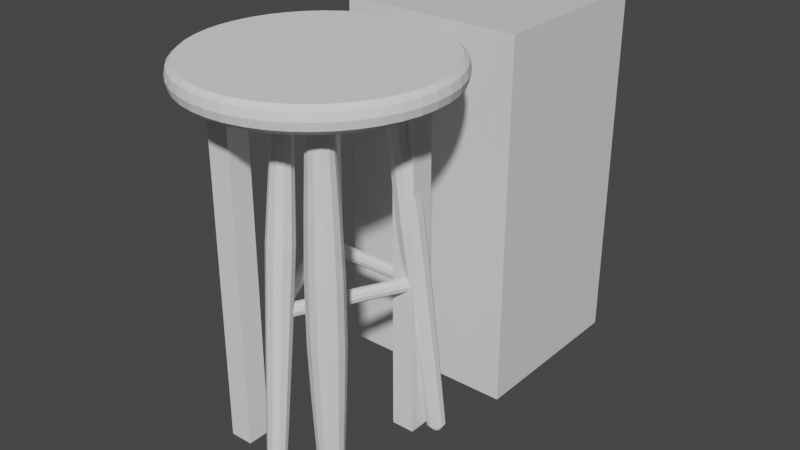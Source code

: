# Source: barstool3.blend  (saved by Blender 3.1.7; exported with 4.5.12 LTS)
import bpy
from mathutils import Matrix  # noqa: F401  (used for matrix-valued properties, if any)

bpy.ops.wm.read_factory_settings(use_empty=True)
scene = bpy.context.scene
scene.name = 'Scene'

# ---- collections
col_collection = bpy.data.collections.new('Collection'); scene.collection.children.link(col_collection)

# ---- materials (node trees are filled in below, after node groups)
mat_material = bpy.data.materials.new('Material')
mat_material.alpha_threshold = 0.0
mat_material.use_transparent_shadow = False
mat_material.line_color = (0.0, 0.0, 0.0, 1.0)

# ---- material node trees
mat_material.use_nodes = True; mat_material.node_tree.nodes.clear()
_N = mat_material.node_tree.nodes; _L = mat_material.node_tree.links
n0 = _N.new('ShaderNodeOutputMaterial'); n0.name = 'Material Output'; n0.location = (300, 300)
n1 = _N.new('ShaderNodeBsdfPrincipled'); n1.name = 'Principled BSDF'; n1.location = (10, 300)
n1.distribution = 'GGX'
n1.subsurface_method = 'RANDOM_WALK_SKIN'
n1.inputs[2].default_value = 0.4
n1.inputs[3].default_value = 1.45
n1.inputs[27].default_value = (0.0, 0.0, 0.0, 1.0)
n1.inputs[28].default_value = 1.0
_L.new(n1.outputs[0], n0.inputs[0])
n0.is_active_output = True

# ---- world
world_world = bpy.data.worlds.new('World'); scene.world = world_world
world_world.use_nodes = True; world_world.node_tree.nodes.clear()
_N = world_world.node_tree.nodes; _L = world_world.node_tree.links
n0 = _N.new('ShaderNodeOutputWorld'); n0.name = 'World Output'; n0.location = (300, 300)
n1 = _N.new('ShaderNodeBackground'); n1.name = 'Background'; n1.location = (10, 300)
n1.inputs[0].default_value = (0.05088, 0.05088, 0.05088, 1.0)
_L.new(n1.outputs[0], n0.inputs[0])
n0.is_active_output = True
world_world.color = (0.05088, 0.05088, 0.05088)
world_world.use_sun_shadow = False
world_world.sun_shadow_jitter_overblur = 0.0

# ---- meshes
me_cube = bpy.data.meshes.new('Cube')
me_cube.from_pydata([(1.0, 1.0, 1.0), (1.0, 1.0, -1.0), (1.0, -1.0, 1.0), (1.0, -1.0, -1.0), (-1.0, 1.0, 1.0), (-1.0, 1.0, -1.0), (-1.0, -1.0, 1.0), (-1.0, -1.0, -1.0)], [], [(0, 4, 6, 2), (3, 2, 6, 7), (7, 6, 4, 5), (5, 1, 3, 7), (1, 0, 2, 3), (5, 4, 0, 1)])
_uv = me_cube.uv_layers.new(name='UVMap')
_uv.uv.foreach_set('vector', [0.625, 0.5, 0.875, 0.5, 0.875, 0.75, 0.625, 0.75, 0.375, 0.75, 0.625, 0.75, 0.625, 1.0, 0.375, 1.0, 0.375, 0.0, 0.625, 0.0, 0.625, 0.25, 0.375, 0.25, 0.125, 0.5, 0.375, 0.5, 0.375, 0.75, 0.125, 0.75, 0.375, 0.5, 0.625, 0.5, 0.625, 0.75, 0.375, 0.75, 0.375, 0.25, 0.625, 0.25, 0.625, 0.5, 0.375, 0.5])
me_cube.materials.append(mat_material)
me_cube.use_remesh_preserve_volume = False
me_cube.use_remesh_preserve_attributes = False
me_cube.use_mirror_vertex_groups = False
me_cube.update()
me_cylinder = bpy.data.meshes.new('Cylinder')
me_cylinder.from_pydata([(0.0, 0.4, -0.04529), (0.0, 0.4, 0.025), (0.1736, 0.3604, -0.04529), (0.1736, 0.3604, 0.025), (0.3127, 0.2494, -0.04529), (0.3127, 0.2494, 0.025), (0.39, 0.08901, -0.04529), (0.39, 0.08901, 0.025), (0.39, -0.08901, -0.04529), (0.39, -0.08901, 0.025), (0.3127, -0.2494, -0.04529), (0.3127, -0.2494, 0.025), (0.1736, -0.3604, -0.04529), (0.1736, -0.3604, 0.025), (-3.497e-08, -0.4, -0.04529), (-3.497e-08, -0.4, 0.025), (-0.1736, -0.3604, -0.04529), (-0.1736, -0.3604, 0.025), (-0.3127, -0.2494, -0.04529), (-0.3127, -0.2494, 0.025), (-0.39, -0.08901, -0.04529), (-0.39, -0.08901, 0.025), (-0.39, 0.08901, -0.04529), (-0.39, 0.08901, 0.025), (-0.3127, 0.2494, -0.04529), (-0.3127, 0.2494, 0.025), (-0.1736, 0.3604, -0.04529), (-0.1736, 0.3604, 0.025), (1.041e-10, 0.413, -0.01015), (0.1792, 0.3721, -0.01015), (0.3229, 0.2575, -0.01015), (0.4027, 0.09191, -0.01015), (0.4027, -0.09191, -0.01015), (0.3229, -0.2575, -0.01015), (0.1792, -0.3721, -0.01015), (-3.601e-08, -0.413, -0.01015), (-0.1792, -0.3721, -0.01015), (-0.3229, -0.2575, -0.01015), (-0.4027, -0.09191, -0.01015), (-0.4027, 0.09191, -0.01015), (-0.3229, 0.2575, -0.01015), (-0.1792, 0.3721, -0.01015)], [], [(28, 1, 3, 29), (29, 3, 5, 30), (30, 5, 7, 31), (31, 7, 9, 32), (32, 9, 11, 33), (33, 11, 13, 34), (34, 13, 15, 35), (35, 15, 17, 36), (36, 17, 19, 37), (37, 19, 21, 38), (38, 21, 23, 39), (39, 23, 25, 40), (3, 1, 27, 25, 23, 21, 19, 17, 15, 13, 11, 9, 7, 5), (40, 25, 27, 41), (41, 27, 1, 28), (0, 2, 4, 6, 8, 10, 12, 14, 16, 18, 20, 22, 24, 26), (26, 41, 28, 0), (24, 40, 41, 26), (22, 39, 40, 24), (20, 38, 39, 22), (18, 37, 38, 20), (16, 36, 37, 18), (14, 35, 36, 16), (12, 34, 35, 14), (10, 33, 34, 12), (8, 32, 33, 10), (6, 31, 32, 8), (4, 30, 31, 6), (2, 29, 30, 4), (0, 28, 29, 2)])
_uv = me_cylinder.uv_layers.new(name='UVMap')
_uv.uv.foreach_set('vector', [1.0, 0.75, 1.0, 1.0, 0.9286, 1.0, 0.9286, 0.75, 0.9286, 0.75, 0.9286, 1.0, 0.8571, 1.0, 0.8571, 0.75, 0.8571, 0.75, 0.8571, 1.0, 0.7857, 1.0, 0.7857, 0.75, 0.7857, 0.75, 0.7857, 1.0, 0.7143, 1.0, 0.7143, 0.75, 0.7143, 0.75, 0.7143, 1.0, 0.6429, 1.0, 0.6429, 0.75, 0.6429, 0.75, 0.6429, 1.0, 0.5714, 1.0, 0.5714, 0.75, 0.5714, 0.75, 0.5714, 1.0, 0.5, 1.0, 0.5, 0.75, 0.5, 0.75, 0.5, 1.0, 0.4286, 1.0, 0.4286, 0.75, 0.4286, 0.75, 0.4286, 1.0, 0.3571, 1.0, 0.3571, 0.75, 0.3571, 0.75, 0.3571, 1.0, 0.2857, 1.0, 0.2857, 0.75, 0.2857, 0.75, 0.2857, 1.0, 0.2143, 1.0, 0.2143, 0.75, 0.2143, 0.75, 0.2143, 1.0, 0.1429, 1.0, 0.1429, 0.75, 0.3541, 0.4662, 0.25, 0.49, 0.1459, 0.4662, 0.06236, 0.3996, 0.01602, 0.3034, 0.01602, 0.1966, 0.06236, 0.1004, 0.1459, 0.03377, 0.25, 0.01, 0.3541, 0.03377, 0.4376, 0.1004, 0.484, 0.1966, 0.484, 0.3034, 0.4376, 0.3996, 0.1429, 0.75, 0.1429, 1.0, 0.07143, 1.0, 0.07143, 0.75, 0.07143, 0.75, 0.07143, 1.0, -1.341e-07, 1.0, -1.341e-07, 0.75, 0.75, 0.49, 0.8541, 0.4662, 0.9376, 0.3996, 0.984, 0.3034, 0.984, 0.1966, 0.9376, 0.1004, 0.8541, 0.03377, 0.75, 0.01, 0.6459, 0.03377, 0.5624, 0.1004, 0.516, 0.1966, 0.516, 0.3034, 0.5624, 0.3996, 0.6459, 0.4662, 0.07143, 0.5, 0.07143, 0.75, -1.341e-07, 0.75, -1.341e-07, 0.5, 0.1429, 0.5, 0.1429, 0.75, 0.07143, 0.75, 0.07143, 0.5, 0.2143, 0.5, 0.2143, 0.75, 0.1429, 0.75, 0.1429, 0.5, 0.2857, 0.5, 0.2857, 0.75, 0.2143, 0.75, 0.2143, 0.5, 0.3571, 0.5, 0.3571, 0.75, 0.2857, 0.75, 0.2857, 0.5, 0.4286, 0.5, 0.4286, 0.75, 0.3571, 0.75, 0.3571, 0.5, 0.5, 0.5, 0.5, 0.75, 0.4286, 0.75, 0.4286, 0.5, 0.5714, 0.5, 0.5714, 0.75, 0.5, 0.75, 0.5, 0.5, 0.6429, 0.5, 0.6429, 0.75, 0.5714, 0.75, 0.5714, 0.5, 0.7143, 0.5, 0.7143, 0.75, 0.6429, 0.75, 0.6429, 0.5, 0.7857, 0.5, 0.7857, 0.75, 0.7143, 0.75, 0.7143, 0.5, 0.8571, 0.5, 0.8571, 0.75, 0.7857, 0.75, 0.7857, 0.5, 0.9286, 0.5, 0.9286, 0.75, 0.8571, 0.75, 0.8571, 0.5, 1.0, 0.5, 1.0, 0.75, 0.9286, 0.75, 0.9286, 0.5])
me_cylinder.use_remesh_fix_poles = True
me_cylinder.use_remesh_preserve_attributes = False
me_cylinder.update()
me_cylinder_003 = bpy.data.meshes.new('Cylinder.003')
me_cylinder_003.from_pydata([(1.356e-09, 0.03077, -0.75), (0.0, 0.04, 0.75), (0.01809, 0.0249, -0.75), (0.02351, 0.03236, 0.75), (0.02927, 0.009509, -0.75), (0.03804, 0.01236, 0.75), (0.02927, -0.009509, -0.75), (0.03804, -0.01236, 0.75), (0.01809, -0.0249, -0.75), (0.02351, -0.03236, 0.75), (-2.771e-09, -0.03077, -0.75), (-3.497e-09, -0.04, 0.75), (-0.01809, -0.0249, -0.75), (-0.02351, -0.03236, 0.75), (-0.02927, -0.009509, -0.75), (-0.03804, -0.01236, 0.75), (-0.02927, 0.009509, -0.75), (-0.03804, 0.01236, 0.75), (-0.01809, 0.0249, -0.75), (-0.02351, 0.03236, 0.75), (-5.588e-11, 0.044, -0.5692), (-1.676e-10, 0.052, -0.1897), (1.863e-12, 0.0572, 0.1897), (-5.588e-11, 0.044, 0.5692), (0.02586, 0.0356, 0.5692), (0.03362, 0.04628, 0.1897), (0.03056, 0.04207, -0.1897), (0.02586, 0.0356, -0.5692), (0.04185, 0.0136, 0.5692), (0.0544, 0.01768, 0.1897), (0.04945, 0.01607, -0.1897), (0.04185, 0.0136, -0.5692), (0.04185, -0.0136, 0.5692), (0.0544, -0.01768, 0.1897), (0.04945, -0.01607, -0.1897), (0.04185, -0.0136, -0.5692), (0.02586, -0.0356, 0.5692), (0.03362, -0.04628, 0.1897), (0.03056, -0.04207, -0.1897), (0.02586, -0.0356, -0.5692), (-3.902e-09, -0.044, 0.5692), (-4.999e-09, -0.0572, 0.1897), (-4.714e-09, -0.052, -0.1897), (-3.902e-09, -0.044, -0.5692), (-0.02586, -0.0356, 0.5692), (-0.03362, -0.04628, 0.1897), (-0.03056, -0.04207, -0.1897), (-0.02586, -0.0356, -0.5692), (-0.04185, -0.0136, 0.5692), (-0.0544, -0.01768, 0.1897), (-0.04945, -0.01607, -0.1897), (-0.04185, -0.0136, -0.5692), (-0.04185, 0.0136, 0.5692), (-0.0544, 0.01768, 0.1897), (-0.04945, 0.01607, -0.1897), (-0.04185, 0.0136, -0.5692), (-0.02586, 0.0356, 0.5692), (-0.03362, 0.04628, 0.1897), (-0.03056, 0.04207, -0.1897), (-0.02586, 0.0356, -0.5692), (0.0, 0.04, -0.75), (0.02351, 0.03236, -0.75), (0.03804, 0.01236, -0.75), (0.03804, -0.01236, -0.75), (0.02351, -0.03236, -0.75), (-3.497e-09, -0.04, -0.75), (-0.02351, -0.03236, -0.75), (-0.03804, -0.01236, -0.75), (-0.03804, 0.01236, -0.75), (-0.02351, 0.03236, -0.75), (2.463e-08, 0.0202, -0.7753), (0.01187, 0.01634, -0.7753), (0.01921, 0.006241, -0.7753), (0.01921, -0.006241, -0.7753), (0.01187, -0.01634, -0.7753), (1.887e-08, -0.0202, -0.7753), (-0.01187, -0.01634, -0.7753), (-0.01921, -0.006241, -0.7753), (-0.01921, 0.006241, -0.7753), (-0.01187, 0.01634, -0.7753), (2.258e-08, 0.02423, -0.77), (0.01424, 0.0196, -0.77), (0.02304, 0.007487, -0.77), (0.02304, -0.007487, -0.77), (0.01424, -0.0196, -0.77), (1.933e-08, -0.02423, -0.77), (-0.01424, -0.0196, -0.77), (-0.02304, -0.007487, -0.77), (-0.02304, 0.007487, -0.77), (-0.01424, 0.0196, -0.77), (4.042e-08, 0.01371, -0.78), (0.008061, 0.01109, -0.78), (0.01304, 0.004238, -0.78), (0.01304, -0.004238, -0.78), (0.008061, -0.01109, -0.78), (3.651e-08, -0.01371, -0.78), (-0.008061, -0.01109, -0.78), (-0.01304, -0.004238, -0.78), (-0.01304, 0.004238, -0.78), (-0.008061, 0.01109, -0.78), (-0.6584, -0.3149, -0.6869), (-0.4075, -0.1846, 0.7863), (-0.6527, -0.2969, -0.6895), (-0.4002, -0.1612, 0.7829), (-0.6377, -0.2859, -0.6931), (-0.3806, -0.1469, 0.7782), (-0.6189, -0.286, -0.6964), (-0.3562, -0.1471, 0.7739), (-0.6037, -0.2973, -0.6981), (-0.3364, -0.1617, 0.7717), (-0.5978, -0.3154, -0.6975), (-0.3287, -0.1852, 0.7724), (-0.6034, -0.3333, -0.6949), (-0.3361, -0.2085, 0.7758), (-0.6185, -0.3443, -0.6913), (-0.3556, -0.2229, 0.7805), (-0.6372, -0.3442, -0.688), (-0.38, -0.2227, 0.7848), (-0.6525, -0.3329, -0.6863), (-0.3998, -0.2081, 0.787), (-0.6401, -0.2991, -0.5072), (-0.5822, -0.2661, -0.1335), (-0.5215, -0.2331, 0.2396), (-0.4428, -0.2002, 0.6096), (-0.4347, -0.1745, 0.6059), (-0.511, -0.1997, 0.2348), (-0.5726, -0.2357, -0.1379), (-0.632, -0.2734, -0.5109), (-0.4132, -0.1588, 0.6007), (-0.483, -0.1792, 0.228), (-0.5472, -0.2171, -0.1441), (-0.6105, -0.2576, -0.5161), (-0.3864, -0.159, 0.596), (-0.4482, -0.1795, 0.2219), (-0.5155, -0.2173, -0.1496), (-0.5837, -0.2578, -0.5208), (-0.3646, -0.1751, 0.5935), (-0.4199, -0.2004, 0.2188), (-0.4898, -0.2363, -0.1525), (-0.5619, -0.2739, -0.5232), (-0.3561, -0.2009, 0.5943), (-0.4089, -0.234, 0.2198), (-0.4798, -0.2669, -0.1516), (-0.5534, -0.2998, -0.5224), (-0.3642, -0.2266, 0.598), (-0.4194, -0.2674, 0.2246), (-0.4893, -0.2972, -0.1472), (-0.5615, -0.3255, -0.5187), (-0.3857, -0.2424, 0.6032), (-0.4474, -0.2879, 0.2314), (-0.5148, -0.3159, -0.141), (-0.583, -0.3412, -0.5135), (-0.4125, -0.2422, 0.6079), (-0.4822, -0.2876, 0.2375), (-0.5464, -0.3156, -0.1355), (-0.6098, -0.341, -0.5088), (-0.4343, -0.2261, 0.6104), (-0.5105, -0.2667, 0.2406), (-0.5722, -0.2966, -0.1326), (-0.6316, -0.3249, -0.5064), (-0.6675, -0.3148, -0.6853), (-0.6601, -0.2915, -0.6886), (-0.6405, -0.2771, -0.6934), (-0.6162, -0.2773, -0.6976), (-0.5964, -0.2919, -0.6998), (-0.5887, -0.3154, -0.6991), (-0.596, -0.3388, -0.6958), (-0.6156, -0.3531, -0.691), (-0.64, -0.3529, -0.6868), (-0.6598, -0.3383, -0.6845), (-0.6524, -0.3172, -0.7135), (-0.6487, -0.3054, -0.7152), (-0.6388, -0.2981, -0.7176), (-0.6265, -0.2982, -0.7198), (-0.6165, -0.3056, -0.7209), (-0.6126, -0.3175, -0.7205), (-0.6163, -0.3293, -0.7188), (-0.6262, -0.3365, -0.7165), (-0.6385, -0.3364, -0.7143), (-0.6485, -0.329, -0.7132), (-0.6554, -0.3167, -0.7076), (-0.651, -0.3025, -0.7097), (-0.6391, -0.2938, -0.7125), (-0.6244, -0.294, -0.7151), (-0.6124, -0.3028, -0.7164), (-0.6077, -0.317, -0.716), (-0.6121, -0.3312, -0.714), (-0.624, -0.3399, -0.7111), (-0.6388, -0.3398, -0.7085), (-0.6507, -0.3309, -0.7072), (-0.6468, -0.3176, -0.7192), (-0.6443, -0.3096, -0.7204), (-0.6376, -0.3047, -0.722), (-0.6292, -0.3048, -0.7235), (-0.6224, -0.3098, -0.7242), (-0.6198, -0.3178, -0.724), (-0.6223, -0.3258, -0.7228), (-0.629, -0.3307, -0.7212), (-0.6374, -0.3307, -0.7198), (-0.6442, -0.3257, -0.719), (-0.6584, 0.3149, -0.6869), (-0.4075, 0.1846, 0.7863), (-0.6525, 0.3329, -0.6863), (-0.3998, 0.2081, 0.787), (-0.6372, 0.3442, -0.688), (-0.38, 0.2227, 0.7848), (-0.6185, 0.3443, -0.6913), (-0.3556, 0.2229, 0.7805), (-0.6034, 0.3333, -0.6949), (-0.3361, 0.2085, 0.7758), (-0.5978, 0.3154, -0.6975), (-0.3287, 0.1852, 0.7724), (-0.6037, 0.2973, -0.6981), (-0.3364, 0.1617, 0.7717), (-0.6189, 0.286, -0.6964), (-0.3562, 0.1471, 0.7739), (-0.6377, 0.2859, -0.6931), (-0.3806, 0.1469, 0.7782), (-0.6527, 0.2969, -0.6895), (-0.4002, 0.1612, 0.7829), (-0.6401, 0.2991, -0.5072), (-0.5822, 0.2661, -0.1335), (-0.5215, 0.2331, 0.2396), (-0.4428, 0.2002, 0.6096), (-0.4343, 0.2261, 0.6104), (-0.5105, 0.2667, 0.2406), (-0.5722, 0.2966, -0.1326), (-0.6316, 0.3249, -0.5064), (-0.4125, 0.2422, 0.6079), (-0.4822, 0.2876, 0.2375), (-0.5464, 0.3156, -0.1355), (-0.6098, 0.341, -0.5088), (-0.3857, 0.2424, 0.6032), (-0.4474, 0.2879, 0.2314), (-0.5148, 0.3159, -0.141), (-0.583, 0.3412, -0.5135), (-0.3642, 0.2266, 0.598), (-0.4194, 0.2674, 0.2246), (-0.4893, 0.2972, -0.1472), (-0.5615, 0.3255, -0.5187), (-0.3561, 0.2009, 0.5943), (-0.4089, 0.234, 0.2198), (-0.4798, 0.2669, -0.1516), (-0.5534, 0.2998, -0.5224), (-0.3646, 0.1751, 0.5935), (-0.4199, 0.2004, 0.2188), (-0.4898, 0.2363, -0.1525), (-0.5619, 0.2739, -0.5232), (-0.3864, 0.159, 0.596), (-0.4482, 0.1795, 0.2219), (-0.5155, 0.2173, -0.1496), (-0.5837, 0.2578, -0.5208), (-0.4132, 0.1588, 0.6007), (-0.483, 0.1792, 0.228), (-0.5472, 0.2171, -0.1441), (-0.6105, 0.2576, -0.5161), (-0.4347, 0.1745, 0.6059), (-0.511, 0.1997, 0.2348), (-0.5726, 0.2357, -0.1379), (-0.632, 0.2734, -0.5109), (-0.6675, 0.3148, -0.6853), (-0.6598, 0.3383, -0.6845), (-0.64, 0.3529, -0.6868), (-0.6156, 0.3531, -0.691), (-0.596, 0.3388, -0.6958), (-0.5887, 0.3154, -0.6991), (-0.5964, 0.2919, -0.6998), (-0.6162, 0.2773, -0.6976), (-0.6405, 0.2771, -0.6934), (-0.6601, 0.2915, -0.6886), (-0.6524, 0.3172, -0.7135), (-0.6485, 0.329, -0.7132), (-0.6385, 0.3364, -0.7143), (-0.6262, 0.3365, -0.7165), (-0.6163, 0.3293, -0.7188), (-0.6126, 0.3175, -0.7205), (-0.6165, 0.3056, -0.7209), (-0.6265, 0.2982, -0.7198), (-0.6388, 0.2981, -0.7176), (-0.6487, 0.3054, -0.7152), (-0.6554, 0.3167, -0.7076), (-0.6507, 0.3309, -0.7072), (-0.6388, 0.3398, -0.7085), (-0.624, 0.3399, -0.7111), (-0.6121, 0.3312, -0.714), (-0.6077, 0.317, -0.716), (-0.6124, 0.3028, -0.7164), (-0.6244, 0.294, -0.7151), (-0.6391, 0.2938, -0.7125), (-0.651, 0.3025, -0.7097), (-0.6468, 0.3176, -0.7192), (-0.6442, 0.3257, -0.719), (-0.6374, 0.3307, -0.7198), (-0.629, 0.3307, -0.7212), (-0.6223, 0.3258, -0.7228), (-0.6198, 0.3178, -0.724), (-0.6224, 0.3098, -0.7242), (-0.6292, 0.3048, -0.7235), (-0.6376, 0.3047, -0.722), (-0.6443, 0.3096, -0.7204), (-0.5389, -0.225, -0.03315), (-0.5389, 0.225, -0.03315), (-0.5359, -0.225, -0.05112), (-0.5359, 0.225, -0.05112), (-0.5249, -0.225, -0.06302), (-0.5249, 0.225, -0.06302), (-0.5101, -0.225, -0.06432), (-0.5101, 0.225, -0.06432), (-0.4972, -0.225, -0.0545), (-0.4972, 0.225, -0.0545), (-0.4911, -0.225, -0.03734), (-0.4911, 0.225, -0.03734), (-0.4942, -0.225, -0.01937), (-0.4942, 0.225, -0.01937), (-0.5052, -0.225, -0.007469), (-0.5052, 0.225, -0.007469), (-0.5199, -0.225, -0.006177), (-0.5199, 0.225, -0.006177), (-0.5328, -0.225, -0.01599), (-0.5328, 0.225, -0.01599), (-0.04371, -0.001104, -0.07648), (-0.4914, 0.2181, -0.03731), (-0.04324, 0.003016, -0.09422), (-0.4909, 0.2222, -0.05506), (-0.03895, 0.0138, -0.1055), (-0.4866, 0.233, -0.06637), (-0.03248, 0.02713, -0.1061), (-0.4802, 0.2463, -0.06694), (-0.02629, 0.03792, -0.09571), (-0.474, 0.2571, -0.05654), (-0.02275, 0.04204, -0.07832), (-0.4704, 0.2612, -0.03915), (-0.02321, 0.03792, -0.06057), (-0.4709, 0.2571, -0.02141), (-0.0275, 0.02713, -0.04926), (-0.4752, 0.2463, -0.01009), (-0.03398, 0.0138, -0.04869), (-0.4817, 0.233, -0.009525), (-0.04017, 0.003016, -0.05909), (-0.4879, 0.2222, -0.01992), (-0.4914, -0.2165, -0.03731), (-0.04371, 0.002697, -0.07648), (-0.4909, -0.2206, -0.05506), (-0.04324, -0.001422, -0.09422), (-0.4866, -0.2314, -0.06637), (-0.03895, -0.01221, -0.1055), (-0.4802, -0.2447, -0.06694), (-0.03248, -0.02554, -0.1061), (-0.474, -0.2555, -0.05654), (-0.02629, -0.03632, -0.09571), (-0.4704, -0.2596, -0.03915), (-0.02275, -0.04044, -0.07832), (-0.4709, -0.2555, -0.02141), (-0.02321, -0.03632, -0.06057), (-0.4752, -0.2447, -0.01009), (-0.0275, -0.02554, -0.04926), (-0.4817, -0.2314, -0.009525), (-0.03398, -0.01221, -0.04869), (-0.4879, -0.2206, -0.01992), (-0.04017, -0.001422, -0.05909)], [], [(23, 1, 3, 24), (24, 3, 5, 28), (28, 5, 7, 32), (32, 7, 9, 36), (36, 9, 11, 40), (40, 11, 13, 44), (44, 13, 15, 48), (48, 15, 17, 52), (3, 1, 19, 17, 15, 13, 11, 9, 7, 5), (52, 17, 19, 56), (56, 19, 1, 23), (14, 16, 88, 87), (69, 59, 20, 60), (59, 58, 21, 20), (58, 57, 22, 21), (57, 56, 23, 22), (68, 55, 59, 69), (55, 54, 58, 59), (54, 53, 57, 58), (53, 52, 56, 57), (67, 51, 55, 68), (51, 50, 54, 55), (50, 49, 53, 54), (49, 48, 52, 53), (66, 47, 51, 67), (47, 46, 50, 51), (46, 45, 49, 50), (45, 44, 48, 49), (65, 43, 47, 66), (43, 42, 46, 47), (42, 41, 45, 46), (41, 40, 44, 45), (64, 39, 43, 65), (39, 38, 42, 43), (38, 37, 41, 42), (37, 36, 40, 41), (63, 35, 39, 64), (35, 34, 38, 39), (34, 33, 37, 38), (33, 32, 36, 37), (62, 31, 35, 63), (31, 30, 34, 35), (30, 29, 33, 34), (29, 28, 32, 33), (61, 27, 31, 62), (27, 26, 30, 31), (26, 25, 29, 30), (25, 24, 28, 29), (60, 20, 27, 61), (20, 21, 26, 27), (21, 22, 25, 26), (22, 23, 24, 25), (2, 0, 60, 61), (4, 2, 61, 62), (6, 4, 62, 63), (8, 6, 63, 64), (10, 8, 64, 65), (12, 10, 65, 66), (14, 12, 66, 67), (16, 14, 67, 68), (18, 16, 68, 69), (0, 18, 69, 60), (75, 76, 96, 95), (8, 10, 85, 84), (2, 4, 82, 81), (16, 18, 89, 88), (10, 12, 86, 85), (4, 6, 83, 82), (18, 0, 80, 89), (12, 14, 87, 86), (6, 8, 84, 83), (0, 2, 81, 80), (71, 70, 80, 81), (72, 71, 81, 82), (73, 72, 82, 83), (74, 73, 83, 84), (75, 74, 84, 85), (76, 75, 85, 86), (77, 76, 86, 87), (78, 77, 87, 88), (79, 78, 88, 89), (70, 79, 89, 80), (90, 91, 92, 93, 94, 95, 96, 97, 98, 99), (72, 73, 93, 92), (79, 70, 90, 99), (76, 77, 97, 96), (73, 74, 94, 93), (70, 71, 91, 90), (77, 78, 98, 97), (74, 75, 95, 94), (71, 72, 92, 91), (78, 79, 99, 98), (123, 101, 103, 124), (124, 103, 105, 128), (128, 105, 107, 132), (132, 107, 109, 136), (136, 109, 111, 140), (140, 111, 113, 144), (144, 113, 115, 148), (148, 115, 117, 152), (103, 101, 119, 117, 115, 113, 111, 109, 107, 105), (152, 117, 119, 156), (156, 119, 101, 123), (114, 116, 188, 187), (169, 159, 120, 160), (159, 158, 121, 120), (158, 157, 122, 121), (157, 156, 123, 122), (168, 155, 159, 169), (155, 154, 158, 159), (154, 153, 157, 158), (153, 152, 156, 157), (167, 151, 155, 168), (151, 150, 154, 155), (150, 149, 153, 154), (149, 148, 152, 153), (166, 147, 151, 167), (147, 146, 150, 151), (146, 145, 149, 150), (145, 144, 148, 149), (165, 143, 147, 166), (143, 142, 146, 147), (142, 141, 145, 146), (141, 140, 144, 145), (164, 139, 143, 165), (139, 138, 142, 143), (138, 137, 141, 142), (137, 136, 140, 141), (163, 135, 139, 164), (135, 134, 138, 139), (134, 133, 137, 138), (133, 132, 136, 137), (162, 131, 135, 163), (131, 130, 134, 135), (130, 129, 133, 134), (129, 128, 132, 133), (161, 127, 131, 162), (127, 126, 130, 131), (126, 125, 129, 130), (125, 124, 128, 129), (160, 120, 127, 161), (120, 121, 126, 127), (121, 122, 125, 126), (122, 123, 124, 125), (102, 100, 160, 161), (104, 102, 161, 162), (106, 104, 162, 163), (108, 106, 163, 164), (110, 108, 164, 165), (112, 110, 165, 166), (114, 112, 166, 167), (116, 114, 167, 168), (118, 116, 168, 169), (100, 118, 169, 160), (175, 176, 196, 195), (108, 110, 185, 184), (102, 104, 182, 181), (116, 118, 189, 188), (110, 112, 186, 185), (104, 106, 183, 182), (118, 100, 180, 189), (112, 114, 187, 186), (106, 108, 184, 183), (100, 102, 181, 180), (171, 170, 180, 181), (172, 171, 181, 182), (173, 172, 182, 183), (174, 173, 183, 184), (175, 174, 184, 185), (176, 175, 185, 186), (177, 176, 186, 187), (178, 177, 187, 188), (179, 178, 188, 189), (170, 179, 189, 180), (190, 191, 192, 193, 194, 195, 196, 197, 198, 199), (172, 173, 193, 192), (179, 170, 190, 199), (176, 177, 197, 196), (173, 174, 194, 193), (170, 171, 191, 190), (177, 178, 198, 197), (174, 175, 195, 194), (171, 172, 192, 191), (178, 179, 199, 198), (223, 201, 203, 224), (224, 203, 205, 228), (228, 205, 207, 232), (232, 207, 209, 236), (236, 209, 211, 240), (240, 211, 213, 244), (244, 213, 215, 248), (248, 215, 217, 252), (203, 201, 219, 217, 215, 213, 211, 209, 207, 205), (252, 217, 219, 256), (256, 219, 201, 223), (214, 216, 288, 287), (269, 259, 220, 260), (259, 258, 221, 220), (258, 257, 222, 221), (257, 256, 223, 222), (268, 255, 259, 269), (255, 254, 258, 259), (254, 253, 257, 258), (253, 252, 256, 257), (267, 251, 255, 268), (251, 250, 254, 255), (250, 249, 253, 254), (249, 248, 252, 253), (266, 247, 251, 267), (247, 246, 250, 251), (246, 245, 249, 250), (245, 244, 248, 249), (265, 243, 247, 266), (243, 242, 246, 247), (242, 241, 245, 246), (241, 240, 244, 245), (264, 239, 243, 265), (239, 238, 242, 243), (238, 237, 241, 242), (237, 236, 240, 241), (263, 235, 239, 264), (235, 234, 238, 239), (234, 233, 237, 238), (233, 232, 236, 237), (262, 231, 235, 263), (231, 230, 234, 235), (230, 229, 233, 234), (229, 228, 232, 233), (261, 227, 231, 262), (227, 226, 230, 231), (226, 225, 229, 230), (225, 224, 228, 229), (260, 220, 227, 261), (220, 221, 226, 227), (221, 222, 225, 226), (222, 223, 224, 225), (202, 200, 260, 261), (204, 202, 261, 262), (206, 204, 262, 263), (208, 206, 263, 264), (210, 208, 264, 265), (212, 210, 265, 266), (214, 212, 266, 267), (216, 214, 267, 268), (218, 216, 268, 269), (200, 218, 269, 260), (275, 276, 296, 295), (208, 210, 285, 284), (202, 204, 282, 281), (216, 218, 289, 288), (210, 212, 286, 285), (204, 206, 283, 282), (218, 200, 280, 289), (212, 214, 287, 286), (206, 208, 284, 283), (200, 202, 281, 280), (271, 270, 280, 281), (272, 271, 281, 282), (273, 272, 282, 283), (274, 273, 283, 284), (275, 274, 284, 285), (276, 275, 285, 286), (277, 276, 286, 287), (278, 277, 287, 288), (279, 278, 288, 289), (270, 279, 289, 280), (290, 291, 292, 293, 294, 295, 296, 297, 298, 299), (272, 273, 293, 292), (279, 270, 290, 299), (276, 277, 297, 296), (273, 274, 294, 293), (270, 271, 291, 290), (277, 278, 298, 297), (274, 275, 295, 294), (271, 272, 292, 291), (278, 279, 299, 298), (300, 301, 303, 302), (302, 303, 305, 304), (304, 305, 307, 306), (306, 307, 309, 308), (308, 309, 311, 310), (310, 311, 313, 312), (312, 313, 315, 314), (314, 315, 317, 316), (303, 301, 319, 317, 315, 313, 311, 309, 307, 305), (316, 317, 319, 318), (318, 319, 301, 300), (300, 302, 304, 306, 308, 310, 312, 314, 316, 318), (320, 321, 323, 322), (322, 323, 325, 324), (324, 325, 327, 326), (326, 327, 329, 328), (328, 329, 331, 330), (330, 331, 333, 332), (332, 333, 335, 334), (334, 335, 337, 336), (323, 321, 339, 337, 335, 333, 331, 329, 327, 325), (336, 337, 339, 338), (338, 339, 321, 320), (320, 322, 324, 326, 328, 330, 332, 334, 336, 338), (340, 341, 343, 342), (342, 343, 345, 344), (344, 345, 347, 346), (346, 347, 349, 348), (348, 349, 351, 350), (350, 351, 353, 352), (352, 353, 355, 354), (354, 355, 357, 356), (343, 341, 359, 357, 355, 353, 351, 349, 347, 345), (356, 357, 359, 358), (358, 359, 341, 340), (340, 342, 344, 346, 348, 350, 352, 354, 356, 358)])
_uv = me_cylinder_003.uv_layers.new(name='UVMap')
_uv.uv.foreach_set('vector', [1.0, 0.9, 1.0, 1.0, 0.9, 1.0, 0.9, 0.9, 0.9, 0.9, 0.9, 1.0, 0.8, 1.0, 0.8, 0.9, 0.8, 0.9, 0.8, 1.0, 0.7, 1.0, 0.7, 0.9, 0.7, 0.9, 0.7, 1.0, 0.6, 1.0, 0.6, 0.9, 0.6, 0.9, 0.6, 1.0, 0.5, 1.0, 0.5, 0.9, 0.5, 0.9, 0.5, 1.0, 0.4, 1.0, 0.4, 0.9, 0.4, 0.9, 0.4, 1.0, 0.3, 1.0, 0.3, 0.9, 0.3, 0.9, 0.3, 1.0, 0.2, 1.0, 0.2, 0.9, 0.3911, 0.4442, 0.25, 0.49, 0.1089, 0.4442, 0.02175, 0.3242, 0.02175, 0.1758, 0.1089, 0.05584, 0.25, 0.01, 0.3911, 0.05584, 0.4783, 0.1758, 0.4783, 0.3242, 0.2, 0.9, 0.2, 1.0, 0.1, 1.0, 0.1, 0.9, 0.1, 0.9, 0.1, 1.0, -7.451e-08, 1.0, -7.451e-08, 0.9, 0.6117, 0.2051, 0.6117, 0.2949, 0.6117, 0.2949, 0.6117, 0.2051, 0.1, 0.5, 0.1, 0.6, -7.451e-08, 0.6, -7.451e-08, 0.5, 0.1, 0.6, 0.1, 0.7, -7.451e-08, 0.7, -7.451e-08, 0.6, 0.1, 0.7, 0.1, 0.8, -7.451e-08, 0.8, -7.451e-08, 0.7, 0.1, 0.8, 0.1, 0.9, -7.451e-08, 0.9, -7.451e-08, 0.8, 0.2, 0.5, 0.2, 0.6, 0.1, 0.6, 0.1, 0.5, 0.2, 0.6, 0.2, 0.7, 0.1, 0.7, 0.1, 0.6, 0.2, 0.7, 0.2, 0.8, 0.1, 0.8, 0.1, 0.7, 0.2, 0.8, 0.2, 0.9, 0.1, 0.9, 0.1, 0.8, 0.3, 0.5, 0.3, 0.6, 0.2, 0.6, 0.2, 0.5, 0.3, 0.6, 0.3, 0.7, 0.2, 0.7, 0.2, 0.6, 0.3, 0.7, 0.3, 0.8, 0.2, 0.8, 0.2, 0.7, 0.3, 0.8, 0.3, 0.9, 0.2, 0.9, 0.2, 0.8, 0.4, 0.5, 0.4, 0.6, 0.3, 0.6, 0.3, 0.5, 0.4, 0.6, 0.4, 0.7, 0.3, 0.7, 0.3, 0.6, 0.4, 0.7, 0.4, 0.8, 0.3, 0.8, 0.3, 0.7, 0.4, 0.8, 0.4, 0.9, 0.3, 0.9, 0.3, 0.8, 0.5, 0.5, 0.5, 0.6, 0.4, 0.6, 0.4, 0.5, 0.5, 0.6, 0.5, 0.7, 0.4, 0.7, 0.4, 0.6, 0.5, 0.7, 0.5, 0.8, 0.4, 0.8, 0.4, 0.7, 0.5, 0.8, 0.5, 0.9, 0.4, 0.9, 0.4, 0.8, 0.6, 0.5, 0.6, 0.6, 0.5, 0.6, 0.5, 0.5, 0.6, 0.6, 0.6, 0.7, 0.5, 0.7, 0.5, 0.6, 0.6, 0.7, 0.6, 0.8, 0.5, 0.8, 0.5, 0.7, 0.6, 0.8, 0.6, 0.9, 0.5, 0.9, 0.5, 0.8, 0.7, 0.5, 0.7, 0.6, 0.6, 0.6, 0.6, 0.5, 0.7, 0.6, 0.7, 0.7, 0.6, 0.7, 0.6, 0.6, 0.7, 0.7, 0.7, 0.8, 0.6, 0.8, 0.6, 0.7, 0.7, 0.8, 0.7, 0.9, 0.6, 0.9, 0.6, 0.8, 0.8, 0.5, 0.8, 0.6, 0.7, 0.6, 0.7, 0.5, 0.8, 0.6, 0.8, 0.7, 0.7, 0.7, 0.7, 0.6, 0.8, 0.7, 0.8, 0.8, 0.7, 0.8, 0.7, 0.7, 0.8, 0.8, 0.8, 0.9, 0.7, 0.9, 0.7, 0.8, 0.9, 0.5, 0.9, 0.6, 0.8, 0.6, 0.8, 0.5, 0.9, 0.6, 0.9, 0.7, 0.8, 0.7, 0.8, 0.6, 0.9, 0.7, 0.9, 0.8, 0.8, 0.8, 0.8, 0.7, 0.9, 0.8, 0.9, 0.9, 0.8, 0.9, 0.8, 0.8, 1.0, 0.5, 1.0, 0.6, 0.9, 0.6, 0.9, 0.5, 1.0, 0.6, 1.0, 0.7, 0.9, 0.7, 0.9, 0.6, 1.0, 0.7, 1.0, 0.8, 0.9, 0.8, 0.9, 0.7, 1.0, 0.8, 1.0, 0.9, 0.9, 0.9, 0.9, 0.8, 0.8354, 0.3676, 0.75, 0.3954, 0.75, 0.49, 0.8911, 0.4442, 0.8883, 0.2949, 0.8354, 0.3676, 0.8911, 0.4442, 0.9783, 0.3242, 0.8883, 0.2051, 0.8883, 0.2949, 0.9783, 0.3242, 0.9783, 0.1758, 0.8354, 0.1324, 0.8883, 0.2051, 0.9783, 0.1758, 0.8911, 0.05584, 0.75, 0.1046, 0.8354, 0.1324, 0.8911, 0.05584, 0.75, 0.01, 0.6646, 0.1324, 0.75, 0.1046, 0.75, 0.01, 0.6089, 0.05584, 0.6117, 0.2051, 0.6646, 0.1324, 0.6089, 0.05584, 0.5217, 0.1758, 0.6117, 0.2949, 0.6117, 0.2051, 0.5217, 0.1758, 0.5217, 0.3242, 0.6646, 0.3676, 0.6117, 0.2949, 0.5217, 0.3242, 0.6089, 0.4442, 0.75, 0.3954, 0.6646, 0.3676, 0.6089, 0.4442, 0.75, 0.49, 0.75, 0.1677, 0.7016, 0.1834, 0.7016, 0.1834, 0.75, 0.1677, 0.8354, 0.1324, 0.75, 0.1046, 0.75, 0.1046, 0.8354, 0.1324, 0.8354, 0.3676, 0.8883, 0.2949, 0.8883, 0.2949, 0.8354, 0.3676, 0.6117, 0.2949, 0.6646, 0.3676, 0.6646, 0.3676, 0.6117, 0.2949, 0.75, 0.1046, 0.6646, 0.1324, 0.6646, 0.1324, 0.75, 0.1046, 0.8883, 0.2949, 0.8883, 0.2051, 0.8883, 0.2051, 0.8883, 0.2949, 0.6646, 0.3676, 0.75, 0.3954, 0.75, 0.3954, 0.6646, 0.3676, 0.6646, 0.1324, 0.6117, 0.2051, 0.6117, 0.2051, 0.6646, 0.1324, 0.8883, 0.2051, 0.8354, 0.1324, 0.8354, 0.1324, 0.8883, 0.2051, 0.75, 0.3954, 0.8354, 0.3676, 0.8354, 0.3676, 0.75, 0.3954, 0.7984, 0.3166, 0.75, 0.3323, 0.75, 0.3954, 0.8354, 0.3676, 0.8283, 0.2754, 0.7984, 0.3166, 0.8354, 0.3676, 0.8883, 0.2949, 0.8283, 0.2246, 0.8283, 0.2754, 0.8883, 0.2949, 0.8883, 0.2051, 0.7984, 0.1834, 0.8283, 0.2246, 0.8883, 0.2051, 0.8354, 0.1324, 0.75, 0.1677, 0.7984, 0.1834, 0.8354, 0.1324, 0.75, 0.1046, 0.7016, 0.1834, 0.75, 0.1677, 0.75, 0.1046, 0.6646, 0.1324, 0.6717, 0.2246, 0.7016, 0.1834, 0.6646, 0.1324, 0.6117, 0.2051, 0.6717, 0.2754, 0.6717, 0.2246, 0.6117, 0.2051, 0.6117, 0.2949, 0.7016, 0.3166, 0.6717, 0.2754, 0.6117, 0.2949, 0.6646, 0.3676, 0.75, 0.3323, 0.7016, 0.3166, 0.6646, 0.3676, 0.75, 0.3954, 0.75, 0.3323, 0.7984, 0.3166, 0.8283, 0.2754, 0.8283, 0.2246, 0.7984, 0.1834, 0.75, 0.1677, 0.7016, 0.1834, 0.6717, 0.2246, 0.6717, 0.2754, 0.7016, 0.3166, 0.8283, 0.2754, 0.8283, 0.2246, 0.8283, 0.2246, 0.8283, 0.2754, 0.7016, 0.3166, 0.75, 0.3323, 0.75, 0.3323, 0.7016, 0.3166, 0.7016, 0.1834, 0.6717, 0.2246, 0.6717, 0.2246, 0.7016, 0.1834, 0.8283, 0.2246, 0.7984, 0.1834, 0.7984, 0.1834, 0.8283, 0.2246, 0.75, 0.3323, 0.7984, 0.3166, 0.7984, 0.3166, 0.75, 0.3323, 0.6717, 0.2246, 0.6717, 0.2754, 0.6717, 0.2754, 0.6717, 0.2246, 0.7984, 0.1834, 0.75, 0.1677, 0.75, 0.1677, 0.7984, 0.1834, 0.7984, 0.3166, 0.8283, 0.2754, 0.8283, 0.2754, 0.7984, 0.3166, 0.6717, 0.2754, 0.7016, 0.3166, 0.7016, 0.3166, 0.6717, 0.2754, 1.0, 0.9, 1.0, 1.0, 0.9, 1.0, 0.9, 0.9, 0.9, 0.9, 0.9, 1.0, 0.8, 1.0, 0.8, 0.9, 0.8, 0.9, 0.8, 1.0, 0.7, 1.0, 0.7, 0.9, 0.7, 0.9, 0.7, 1.0, 0.6, 1.0, 0.6, 0.9, 0.6, 0.9, 0.6, 1.0, 0.5, 1.0, 0.5, 0.9, 0.5, 0.9, 0.5, 1.0, 0.4, 1.0, 0.4, 0.9, 0.4, 0.9, 0.4, 1.0, 0.3, 1.0, 0.3, 0.9, 0.3, 0.9, 0.3, 1.0, 0.2, 1.0, 0.2, 0.9, 0.3911, 0.4442, 0.25, 0.49, 0.1089, 0.4442, 0.02175, 0.3242, 0.02175, 0.1758, 0.1089, 0.05584, 0.25, 0.01, 0.3911, 0.05584, 0.4783, 0.1758, 0.4783, 0.3242, 0.2, 0.9, 0.2, 1.0, 0.1, 1.0, 0.1, 0.9, 0.1, 0.9, 0.1, 1.0, -7.451e-08, 1.0, -7.451e-08, 0.9, 0.6117, 0.2051, 0.6117, 0.2949, 0.6117, 0.2949, 0.6117, 0.2051, 0.1, 0.5, 0.1, 0.6, -7.451e-08, 0.6, -7.451e-08, 0.5, 0.1, 0.6, 0.1, 0.7, -7.451e-08, 0.7, -7.451e-08, 0.6, 0.1, 0.7, 0.1, 0.8, -7.451e-08, 0.8, -7.451e-08, 0.7, 0.1, 0.8, 0.1, 0.9, -7.451e-08, 0.9, -7.451e-08, 0.8, 0.2, 0.5, 0.2, 0.6, 0.1, 0.6, 0.1, 0.5, 0.2, 0.6, 0.2, 0.7, 0.1, 0.7, 0.1, 0.6, 0.2, 0.7, 0.2, 0.8, 0.1, 0.8, 0.1, 0.7, 0.2, 0.8, 0.2, 0.9, 0.1, 0.9, 0.1, 0.8, 0.3, 0.5, 0.3, 0.6, 0.2, 0.6, 0.2, 0.5, 0.3, 0.6, 0.3, 0.7, 0.2, 0.7, 0.2, 0.6, 0.3, 0.7, 0.3, 0.8, 0.2, 0.8, 0.2, 0.7, 0.3, 0.8, 0.3, 0.9, 0.2, 0.9, 0.2, 0.8, 0.4, 0.5, 0.4, 0.6, 0.3, 0.6, 0.3, 0.5, 0.4, 0.6, 0.4, 0.7, 0.3, 0.7, 0.3, 0.6, 0.4, 0.7, 0.4, 0.8, 0.3, 0.8, 0.3, 0.7, 0.4, 0.8, 0.4, 0.9, 0.3, 0.9, 0.3, 0.8, 0.5, 0.5, 0.5, 0.6, 0.4, 0.6, 0.4, 0.5, 0.5, 0.6, 0.5, 0.7, 0.4, 0.7, 0.4, 0.6, 0.5, 0.7, 0.5, 0.8, 0.4, 0.8, 0.4, 0.7, 0.5, 0.8, 0.5, 0.9, 0.4, 0.9, 0.4, 0.8, 0.6, 0.5, 0.6, 0.6, 0.5, 0.6, 0.5, 0.5, 0.6, 0.6, 0.6, 0.7, 0.5, 0.7, 0.5, 0.6, 0.6, 0.7, 0.6, 0.8, 0.5, 0.8, 0.5, 0.7, 0.6, 0.8, 0.6, 0.9, 0.5, 0.9, 0.5, 0.8, 0.7, 0.5, 0.7, 0.6, 0.6, 0.6, 0.6, 0.5, 0.7, 0.6, 0.7, 0.7, 0.6, 0.7, 0.6, 0.6, 0.7, 0.7, 0.7, 0.8, 0.6, 0.8, 0.6, 0.7, 0.7, 0.8, 0.7, 0.9, 0.6, 0.9, 0.6, 0.8, 0.8, 0.5, 0.8, 0.6, 0.7, 0.6, 0.7, 0.5, 0.8, 0.6, 0.8, 0.7, 0.7, 0.7, 0.7, 0.6, 0.8, 0.7, 0.8, 0.8, 0.7, 0.8, 0.7, 0.7, 0.8, 0.8, 0.8, 0.9, 0.7, 0.9, 0.7, 0.8, 0.9, 0.5, 0.9, 0.6, 0.8, 0.6, 0.8, 0.5, 0.9, 0.6, 0.9, 0.7, 0.8, 0.7, 0.8, 0.6, 0.9, 0.7, 0.9, 0.8, 0.8, 0.8, 0.8, 0.7, 0.9, 0.8, 0.9, 0.9, 0.8, 0.9, 0.8, 0.8, 1.0, 0.5, 1.0, 0.6, 0.9, 0.6, 0.9, 0.5, 1.0, 0.6, 1.0, 0.7, 0.9, 0.7, 0.9, 0.6, 1.0, 0.7, 1.0, 0.8, 0.9, 0.8, 0.9, 0.7, 1.0, 0.8, 1.0, 0.9, 0.9, 0.9, 0.9, 0.8, 0.8354, 0.3676, 0.75, 0.3954, 0.75, 0.49, 0.8911, 0.4442, 0.8883, 0.2949, 0.8354, 0.3676, 0.8911, 0.4442, 0.9783, 0.3242, 0.8883, 0.2051, 0.8883, 0.2949, 0.9783, 0.3242, 0.9783, 0.1758, 0.8354, 0.1324, 0.8883, 0.2051, 0.9783, 0.1758, 0.8911, 0.05584, 0.75, 0.1046, 0.8354, 0.1324, 0.8911, 0.05584, 0.75, 0.01, 0.6646, 0.1324, 0.75, 0.1046, 0.75, 0.01, 0.6089, 0.05584, 0.6117, 0.2051, 0.6646, 0.1324, 0.6089, 0.05584, 0.5217, 0.1758, 0.6117, 0.2949, 0.6117, 0.2051, 0.5217, 0.1758, 0.5217, 0.3242, 0.6646, 0.3676, 0.6117, 0.2949, 0.5217, 0.3242, 0.6089, 0.4442, 0.75, 0.3954, 0.6646, 0.3676, 0.6089, 0.4442, 0.75, 0.49, 0.75, 0.1677, 0.7016, 0.1834, 0.7016, 0.1834, 0.75, 0.1677, 0.8354, 0.1324, 0.75, 0.1046, 0.75, 0.1046, 0.8354, 0.1324, 0.8354, 0.3676, 0.8883, 0.2949, 0.8883, 0.2949, 0.8354, 0.3676, 0.6117, 0.2949, 0.6646, 0.3676, 0.6646, 0.3676, 0.6117, 0.2949, 0.75, 0.1046, 0.6646, 0.1324, 0.6646, 0.1324, 0.75, 0.1046, 0.8883, 0.2949, 0.8883, 0.2051, 0.8883, 0.2051, 0.8883, 0.2949, 0.6646, 0.3676, 0.75, 0.3954, 0.75, 0.3954, 0.6646, 0.3676, 0.6646, 0.1324, 0.6117, 0.2051, 0.6117, 0.2051, 0.6646, 0.1324, 0.8883, 0.2051, 0.8354, 0.1324, 0.8354, 0.1324, 0.8883, 0.2051, 0.75, 0.3954, 0.8354, 0.3676, 0.8354, 0.3676, 0.75, 0.3954, 0.7984, 0.3166, 0.75, 0.3323, 0.75, 0.3954, 0.8354, 0.3676, 0.8283, 0.2754, 0.7984, 0.3166, 0.8354, 0.3676, 0.8883, 0.2949, 0.8283, 0.2246, 0.8283, 0.2754, 0.8883, 0.2949, 0.8883, 0.2051, 0.7984, 0.1834, 0.8283, 0.2246, 0.8883, 0.2051, 0.8354, 0.1324, 0.75, 0.1677, 0.7984, 0.1834, 0.8354, 0.1324, 0.75, 0.1046, 0.7016, 0.1834, 0.75, 0.1677, 0.75, 0.1046, 0.6646, 0.1324, 0.6717, 0.2246, 0.7016, 0.1834, 0.6646, 0.1324, 0.6117, 0.2051, 0.6717, 0.2754, 0.6717, 0.2246, 0.6117, 0.2051, 0.6117, 0.2949, 0.7016, 0.3166, 0.6717, 0.2754, 0.6117, 0.2949, 0.6646, 0.3676, 0.75, 0.3323, 0.7016, 0.3166, 0.6646, 0.3676, 0.75, 0.3954, 0.75, 0.3323, 0.7984, 0.3166, 0.8283, 0.2754, 0.8283, 0.2246, 0.7984, 0.1834, 0.75, 0.1677, 0.7016, 0.1834, 0.6717, 0.2246, 0.6717, 0.2754, 0.7016, 0.3166, 0.8283, 0.2754, 0.8283, 0.2246, 0.8283, 0.2246, 0.8283, 0.2754, 0.7016, 0.3166, 0.75, 0.3323, 0.75, 0.3323, 0.7016, 0.3166, 0.7016, 0.1834, 0.6717, 0.2246, 0.6717, 0.2246, 0.7016, 0.1834, 0.8283, 0.2246, 0.7984, 0.1834, 0.7984, 0.1834, 0.8283, 0.2246, 0.75, 0.3323, 0.7984, 0.3166, 0.7984, 0.3166, 0.75, 0.3323, 0.6717, 0.2246, 0.6717, 0.2754, 0.6717, 0.2754, 0.6717, 0.2246, 0.7984, 0.1834, 0.75, 0.1677, 0.75, 0.1677, 0.7984, 0.1834, 0.7984, 0.3166, 0.8283, 0.2754, 0.8283, 0.2754, 0.7984, 0.3166, 0.6717, 0.2754, 0.7016, 0.3166, 0.7016, 0.3166, 0.6717, 0.2754, 1.0, 0.9, 1.0, 1.0, 0.9, 1.0, 0.9, 0.9, 0.9, 0.9, 0.9, 1.0, 0.8, 1.0, 0.8, 0.9, 0.8, 0.9, 0.8, 1.0, 0.7, 1.0, 0.7, 0.9, 0.7, 0.9, 0.7, 1.0, 0.6, 1.0, 0.6, 0.9, 0.6, 0.9, 0.6, 1.0, 0.5, 1.0, 0.5, 0.9, 0.5, 0.9, 0.5, 1.0, 0.4, 1.0, 0.4, 0.9, 0.4, 0.9, 0.4, 1.0, 0.3, 1.0, 0.3, 0.9, 0.3, 0.9, 0.3, 1.0, 0.2, 1.0, 0.2, 0.9, 0.3911, 0.4442, 0.25, 0.49, 0.1089, 0.4442, 0.02175, 0.3242, 0.02175, 0.1758, 0.1089, 0.05584, 0.25, 0.01, 0.3911, 0.05584, 0.4783, 0.1758, 0.4783, 0.3242, 0.2, 0.9, 0.2, 1.0, 0.1, 1.0, 0.1, 0.9, 0.1, 0.9, 0.1, 1.0, -7.451e-08, 1.0, -7.451e-08, 0.9, 0.6117, 0.2051, 0.6117, 0.2949, 0.6117, 0.2949, 0.6117, 0.2051, 0.1, 0.5, 0.1, 0.6, -7.451e-08, 0.6, -7.451e-08, 0.5, 0.1, 0.6, 0.1, 0.7, -7.451e-08, 0.7, -7.451e-08, 0.6, 0.1, 0.7, 0.1, 0.8, -7.451e-08, 0.8, -7.451e-08, 0.7, 0.1, 0.8, 0.1, 0.9, -7.451e-08, 0.9, -7.451e-08, 0.8, 0.2, 0.5, 0.2, 0.6, 0.1, 0.6, 0.1, 0.5, 0.2, 0.6, 0.2, 0.7, 0.1, 0.7, 0.1, 0.6, 0.2, 0.7, 0.2, 0.8, 0.1, 0.8, 0.1, 0.7, 0.2, 0.8, 0.2, 0.9, 0.1, 0.9, 0.1, 0.8, 0.3, 0.5, 0.3, 0.6, 0.2, 0.6, 0.2, 0.5, 0.3, 0.6, 0.3, 0.7, 0.2, 0.7, 0.2, 0.6, 0.3, 0.7, 0.3, 0.8, 0.2, 0.8, 0.2, 0.7, 0.3, 0.8, 0.3, 0.9, 0.2, 0.9, 0.2, 0.8, 0.4, 0.5, 0.4, 0.6, 0.3, 0.6, 0.3, 0.5, 0.4, 0.6, 0.4, 0.7, 0.3, 0.7, 0.3, 0.6, 0.4, 0.7, 0.4, 0.8, 0.3, 0.8, 0.3, 0.7, 0.4, 0.8, 0.4, 0.9, 0.3, 0.9, 0.3, 0.8, 0.5, 0.5, 0.5, 0.6, 0.4, 0.6, 0.4, 0.5, 0.5, 0.6, 0.5, 0.7, 0.4, 0.7, 0.4, 0.6, 0.5, 0.7, 0.5, 0.8, 0.4, 0.8, 0.4, 0.7, 0.5, 0.8, 0.5, 0.9, 0.4, 0.9, 0.4, 0.8, 0.6, 0.5, 0.6, 0.6, 0.5, 0.6, 0.5, 0.5, 0.6, 0.6, 0.6, 0.7, 0.5, 0.7, 0.5, 0.6, 0.6, 0.7, 0.6, 0.8, 0.5, 0.8, 0.5, 0.7, 0.6, 0.8, 0.6, 0.9, 0.5, 0.9, 0.5, 0.8, 0.7, 0.5, 0.7, 0.6, 0.6, 0.6, 0.6, 0.5, 0.7, 0.6, 0.7, 0.7, 0.6, 0.7, 0.6, 0.6, 0.7, 0.7, 0.7, 0.8, 0.6, 0.8, 0.6, 0.7, 0.7, 0.8, 0.7, 0.9, 0.6, 0.9, 0.6, 0.8, 0.8, 0.5, 0.8, 0.6, 0.7, 0.6, 0.7, 0.5, 0.8, 0.6, 0.8, 0.7, 0.7, 0.7, 0.7, 0.6, 0.8, 0.7, 0.8, 0.8, 0.7, 0.8, 0.7, 0.7, 0.8, 0.8, 0.8, 0.9, 0.7, 0.9, 0.7, 0.8, 0.9, 0.5, 0.9, 0.6, 0.8, 0.6, 0.8, 0.5, 0.9, 0.6, 0.9, 0.7, 0.8, 0.7, 0.8, 0.6, 0.9, 0.7, 0.9, 0.8, 0.8, 0.8, 0.8, 0.7, 0.9, 0.8, 0.9, 0.9, 0.8, 0.9, 0.8, 0.8, 1.0, 0.5, 1.0, 0.6, 0.9, 0.6, 0.9, 0.5, 1.0, 0.6, 1.0, 0.7, 0.9, 0.7, 0.9, 0.6, 1.0, 0.7, 1.0, 0.8, 0.9, 0.8, 0.9, 0.7, 1.0, 0.8, 1.0, 0.9, 0.9, 0.9, 0.9, 0.8, 0.8354, 0.3676, 0.75, 0.3954, 0.75, 0.49, 0.8911, 0.4442, 0.8883, 0.2949, 0.8354, 0.3676, 0.8911, 0.4442, 0.9783, 0.3242, 0.8883, 0.2051, 0.8883, 0.2949, 0.9783, 0.3242, 0.9783, 0.1758, 0.8354, 0.1324, 0.8883, 0.2051, 0.9783, 0.1758, 0.8911, 0.05584, 0.75, 0.1046, 0.8354, 0.1324, 0.8911, 0.05584, 0.75, 0.01, 0.6646, 0.1324, 0.75, 0.1046, 0.75, 0.01, 0.6089, 0.05584, 0.6117, 0.2051, 0.6646, 0.1324, 0.6089, 0.05584, 0.5217, 0.1758, 0.6117, 0.2949, 0.6117, 0.2051, 0.5217, 0.1758, 0.5217, 0.3242, 0.6646, 0.3676, 0.6117, 0.2949, 0.5217, 0.3242, 0.6089, 0.4442, 0.75, 0.3954, 0.6646, 0.3676, 0.6089, 0.4442, 0.75, 0.49, 0.75, 0.1677, 0.7016, 0.1834, 0.7016, 0.1834, 0.75, 0.1677, 0.8354, 0.1324, 0.75, 0.1046, 0.75, 0.1046, 0.8354, 0.1324, 0.8354, 0.3676, 0.8883, 0.2949, 0.8883, 0.2949, 0.8354, 0.3676, 0.6117, 0.2949, 0.6646, 0.3676, 0.6646, 0.3676, 0.6117, 0.2949, 0.75, 0.1046, 0.6646, 0.1324, 0.6646, 0.1324, 0.75, 0.1046, 0.8883, 0.2949, 0.8883, 0.2051, 0.8883, 0.2051, 0.8883, 0.2949, 0.6646, 0.3676, 0.75, 0.3954, 0.75, 0.3954, 0.6646, 0.3676, 0.6646, 0.1324, 0.6117, 0.2051, 0.6117, 0.2051, 0.6646, 0.1324, 0.8883, 0.2051, 0.8354, 0.1324, 0.8354, 0.1324, 0.8883, 0.2051, 0.75, 0.3954, 0.8354, 0.3676, 0.8354, 0.3676, 0.75, 0.3954, 0.7984, 0.3166, 0.75, 0.3323, 0.75, 0.3954, 0.8354, 0.3676, 0.8283, 0.2754, 0.7984, 0.3166, 0.8354, 0.3676, 0.8883, 0.2949, 0.8283, 0.2246, 0.8283, 0.2754, 0.8883, 0.2949, 0.8883, 0.2051, 0.7984, 0.1834, 0.8283, 0.2246, 0.8883, 0.2051, 0.8354, 0.1324, 0.75, 0.1677, 0.7984, 0.1834, 0.8354, 0.1324, 0.75, 0.1046, 0.7016, 0.1834, 0.75, 0.1677, 0.75, 0.1046, 0.6646, 0.1324, 0.6717, 0.2246, 0.7016, 0.1834, 0.6646, 0.1324, 0.6117, 0.2051, 0.6717, 0.2754, 0.6717, 0.2246, 0.6117, 0.2051, 0.6117, 0.2949, 0.7016, 0.3166, 0.6717, 0.2754, 0.6117, 0.2949, 0.6646, 0.3676, 0.75, 0.3323, 0.7016, 0.3166, 0.6646, 0.3676, 0.75, 0.3954, 0.75, 0.3323, 0.7984, 0.3166, 0.8283, 0.2754, 0.8283, 0.2246, 0.7984, 0.1834, 0.75, 0.1677, 0.7016, 0.1834, 0.6717, 0.2246, 0.6717, 0.2754, 0.7016, 0.3166, 0.8283, 0.2754, 0.8283, 0.2246, 0.8283, 0.2246, 0.8283, 0.2754, 0.7016, 0.3166, 0.75, 0.3323, 0.75, 0.3323, 0.7016, 0.3166, 0.7016, 0.1834, 0.6717, 0.2246, 0.6717, 0.2246, 0.7016, 0.1834, 0.8283, 0.2246, 0.7984, 0.1834, 0.7984, 0.1834, 0.8283, 0.2246, 0.75, 0.3323, 0.7984, 0.3166, 0.7984, 0.3166, 0.75, 0.3323, 0.6717, 0.2246, 0.6717, 0.2754, 0.6717, 0.2754, 0.6717, 0.2246, 0.7984, 0.1834, 0.75, 0.1677, 0.75, 0.1677, 0.7984, 0.1834, 0.7984, 0.3166, 0.8283, 0.2754, 0.8283, 0.2754, 0.7984, 0.3166, 0.6717, 0.2754, 0.7016, 0.3166, 0.7016, 0.3166, 0.6717, 0.2754, 1.0, 0.5, 1.0, 1.0, 0.9, 1.0, 0.9, 0.5, 0.9, 0.5, 0.9, 1.0, 0.8, 1.0, 0.8, 0.5, 0.8, 0.5, 0.8, 1.0, 0.7, 1.0, 0.7, 0.5, 0.7, 0.5, 0.7, 1.0, 0.6, 1.0, 0.6, 0.5, 0.6, 0.5, 0.6, 1.0, 0.5, 1.0, 0.5, 0.5, 0.5, 0.5, 0.5, 1.0, 0.4, 1.0, 0.4, 0.5, 0.4, 0.5, 0.4, 1.0, 0.3, 1.0, 0.3, 0.5, 0.3, 0.5, 0.3, 1.0, 0.2, 1.0, 0.2, 0.5, 0.3911, 0.4442, 0.25, 0.49, 0.1089, 0.4442, 0.02175, 0.3242, 0.02175, 0.1758, 0.1089, 0.05584, 0.25, 0.01, 0.3911, 0.05584, 0.4783, 0.1758, 0.4783, 0.3242, 0.2, 0.5, 0.2, 1.0, 0.1, 1.0, 0.1, 0.5, 0.1, 0.5, 0.1, 1.0, -7.451e-08, 1.0, -7.451e-08, 0.5, 0.75, 0.49, 0.8911, 0.4442, 0.9783, 0.3242, 0.9783, 0.1758, 0.8911, 0.05584, 0.75, 0.01, 0.6089, 0.05584, 0.5217, 0.1758, 0.5217, 0.3242, 0.6089, 0.4442, 1.0, 0.5, 1.0, 1.0, 0.9, 1.0, 0.9, 0.5, 0.9, 0.5, 0.9, 1.0, 0.8, 1.0, 0.8, 0.5, 0.8, 0.5, 0.8, 1.0, 0.7, 1.0, 0.7, 0.5, 0.7, 0.5, 0.7, 1.0, 0.6, 1.0, 0.6, 0.5, 0.6, 0.5, 0.6, 1.0, 0.5, 1.0, 0.5, 0.5, 0.5, 0.5, 0.5, 1.0, 0.4, 1.0, 0.4, 0.5, 0.4, 0.5, 0.4, 1.0, 0.3, 1.0, 0.3, 0.5, 0.3, 0.5, 0.3, 1.0, 0.2, 1.0, 0.2, 0.5, 0.3911, 0.4442, 0.25, 0.49, 0.1089, 0.4442, 0.02175, 0.3242, 0.02175, 0.1758, 0.1089, 0.05584, 0.25, 0.01, 0.3911, 0.05584, 0.4783, 0.1758, 0.4783, 0.3242, 0.2, 0.5, 0.2, 1.0, 0.1, 1.0, 0.1, 0.5, 0.1, 0.5, 0.1, 1.0, -7.451e-08, 1.0, -7.451e-08, 0.5, 0.75, 0.49, 0.8911, 0.4442, 0.9783, 0.3242, 0.9783, 0.1758, 0.8911, 0.05584, 0.75, 0.01, 0.6089, 0.05584, 0.5217, 0.1758, 0.5217, 0.3242, 0.6089, 0.4442, 1.0, 0.5, 1.0, 1.0, 0.9, 1.0, 0.9, 0.5, 0.9, 0.5, 0.9, 1.0, 0.8, 1.0, 0.8, 0.5, 0.8, 0.5, 0.8, 1.0, 0.7, 1.0, 0.7, 0.5, 0.7, 0.5, 0.7, 1.0, 0.6, 1.0, 0.6, 0.5, 0.6, 0.5, 0.6, 1.0, 0.5, 1.0, 0.5, 0.5, 0.5, 0.5, 0.5, 1.0, 0.4, 1.0, 0.4, 0.5, 0.4, 0.5, 0.4, 1.0, 0.3, 1.0, 0.3, 0.5, 0.3, 0.5, 0.3, 1.0, 0.2, 1.0, 0.2, 0.5, 0.3911, 0.4442, 0.25, 0.49, 0.1089, 0.4442, 0.02175, 0.3242, 0.02175, 0.1758, 0.1089, 0.05584, 0.25, 0.01, 0.3911, 0.05584, 0.4783, 0.1758, 0.4783, 0.3242, 0.2, 0.5, 0.2, 1.0, 0.1, 1.0, 0.1, 0.5, 0.1, 0.5, 0.1, 1.0, -7.451e-08, 1.0, -7.451e-08, 0.5, 0.75, 0.49, 0.8911, 0.4442, 0.9783, 0.3242, 0.9783, 0.1758, 0.8911, 0.05584, 0.75, 0.01, 0.6089, 0.05584, 0.5217, 0.1758, 0.5217, 0.3242, 0.6089, 0.4442])
me_cylinder_003.use_remesh_fix_poles = True
me_cylinder_003.use_remesh_preserve_attributes = False
me_cylinder_003.update()
me_cylinder_001 = bpy.data.meshes.new('Cylinder.001')
me_cylinder_001.from_pydata([(0.0, 0.5, -0.05), (0.0, 0.5, 0.05), (0.07116, 0.4949, -0.05), (0.07116, 0.4949, 0.05), (0.1409, 0.4797, -0.05), (0.1409, 0.4797, 0.05), (0.2077, 0.4548, -0.05), (0.2077, 0.4548, 0.05), (0.2703, 0.4206, -0.05), (0.2703, 0.4206, 0.05), (0.3274, 0.3779, -0.05), (0.3274, 0.3779, 0.05), (0.3779, 0.3274, -0.05), (0.3779, 0.3274, 0.05), (0.4206, 0.2703, -0.05), (0.4206, 0.2703, 0.05), (0.4548, 0.2077, -0.05), (0.4548, 0.2077, 0.05), (0.4797, 0.1409, -0.05), (0.4797, 0.1409, 0.05), (0.4949, 0.07116, -0.05), (0.4949, 0.07116, 0.05), (0.5, -2.186e-08, -0.05), (0.5, -2.186e-08, 0.05), (0.4949, -0.07116, -0.05), (0.4949, -0.07116, 0.05), (0.4797, -0.1409, -0.05), (0.4797, -0.1409, 0.05), (0.4548, -0.2077, -0.05), (0.4548, -0.2077, 0.05), (0.4206, -0.2703, -0.05), (0.4206, -0.2703, 0.05), (0.3779, -0.3274, -0.05), (0.3779, -0.3274, 0.05), (0.3274, -0.3779, -0.05), (0.3274, -0.3779, 0.05), (0.2703, -0.4206, -0.05), (0.2703, -0.4206, 0.05), (0.2077, -0.4548, -0.05), (0.2077, -0.4548, 0.05), (0.1409, -0.4797, -0.05), (0.1409, -0.4797, 0.05), (0.07116, -0.4949, -0.05), (0.07116, -0.4949, 0.05), (-4.371e-08, -0.5, -0.05), (-4.371e-08, -0.5, 0.05), (-0.07116, -0.4949, -0.05), (-0.07116, -0.4949, 0.05), (-0.1409, -0.4797, -0.05), (-0.1409, -0.4797, 0.05), (-0.2077, -0.4548, -0.05), (-0.2077, -0.4548, 0.05), (-0.2703, -0.4206, -0.05), (-0.2703, -0.4206, 0.05), (-0.3274, -0.3779, -0.05), (-0.3274, -0.3779, 0.05), (-0.3779, -0.3274, -0.05), (-0.3779, -0.3274, 0.05), (-0.4206, -0.2703, -0.05), (-0.4206, -0.2703, 0.05), (-0.4548, -0.2077, -0.05), (-0.4548, -0.2077, 0.05), (-0.4797, -0.1409, -0.05), (-0.4797, -0.1409, 0.05), (-0.4949, -0.07116, -0.05), (-0.4949, -0.07116, 0.05), (-0.5, 5.962e-09, -0.05), (-0.5, 5.962e-09, 0.05), (-0.4949, 0.07116, -0.05), (-0.4949, 0.07116, 0.05), (-0.4797, 0.1409, -0.05), (-0.4797, 0.1409, 0.05), (-0.4548, 0.2077, -0.05), (-0.4548, 0.2077, 0.05), (-0.4206, 0.2703, -0.05), (-0.4206, 0.2703, 0.05), (-0.3779, 0.3274, -0.05), (-0.3779, 0.3274, 0.05), (-0.3274, 0.3779, -0.05), (-0.3274, 0.3779, 0.05), (-0.2703, 0.4206, -0.05), (-0.2703, 0.4206, 0.05), (-0.2077, 0.4548, -0.05), (-0.2077, 0.4548, 0.05), (-0.1409, 0.4797, -0.05), (-0.1409, 0.4797, 0.05), (-0.07116, 0.4949, -0.05), (-0.07116, 0.4949, 0.05), (-1.647e-09, 0.52, -0.03204), (-1.689e-09, 0.527, 0.0), (-1.647e-09, 0.52, 0.03204), (0.07401, 0.5147, 0.03204), (0.075, 0.5216, 0.0), (0.07401, 0.5147, -0.03204), (0.1465, 0.499, 0.03204), (0.1485, 0.5056, 0.0), (0.1465, 0.499, -0.03204), (0.216, 0.473, 0.03204), (0.2189, 0.4794, 0.0), (0.216, 0.473, -0.03204), (0.2812, 0.4375, 0.03204), (0.2849, 0.4433, 0.0), (0.2812, 0.4375, -0.03204), (0.3406, 0.393, 0.03204), (0.3451, 0.3983, 0.0), (0.3406, 0.393, -0.03204), (0.393, 0.3406, 0.03204), (0.3983, 0.3451, 0.0), (0.393, 0.3406, -0.03204), (0.4375, 0.2812, 0.03204), (0.4433, 0.2849, 0.0), (0.4375, 0.2812, -0.03204), (0.473, 0.216, 0.03204), (0.4794, 0.2189, 0.0), (0.473, 0.216, -0.03204), (0.499, 0.1465, 0.03204), (0.5056, 0.1485, 0.0), (0.499, 0.1465, -0.03204), (0.5147, 0.07401, 0.03204), (0.5216, 0.075, 0.0), (0.5147, 0.07401, -0.03204), (0.52, -2.367e-08, 0.03204), (0.527, -2.393e-08, 0.0), (0.52, -2.367e-08, -0.03204), (0.5147, -0.07401, 0.03204), (0.5216, -0.075, 0.0), (0.5147, -0.07401, -0.03204), (0.499, -0.1465, 0.03204), (0.5056, -0.1485, 0.0), (0.499, -0.1465, -0.03204), (0.473, -0.216, 0.03204), (0.4794, -0.2189, 0.0), (0.473, -0.216, -0.03204), (0.4375, -0.2812, 0.03204), (0.4433, -0.2849, 0.0), (0.4375, -0.2812, -0.03204), (0.393, -0.3406, 0.03204), (0.3983, -0.3451, 0.0), (0.393, -0.3406, -0.03204), (0.3406, -0.393, 0.03204), (0.3451, -0.3983, 0.0), (0.3406, -0.393, -0.03204), (0.2812, -0.4375, 0.03204), (0.2849, -0.4433, 0.0), (0.2812, -0.4375, -0.03204), (0.216, -0.473, 0.03204), (0.2189, -0.4794, 0.0), (0.216, -0.473, -0.03204), (0.1465, -0.499, 0.03204), (0.1485, -0.5056, 0.0), (0.1465, -0.499, -0.03204), (0.07401, -0.5147, 0.03204), (0.075, -0.5216, 0.0), (0.07401, -0.5147, -0.03204), (-4.711e-08, -0.52, 0.03204), (-4.776e-08, -0.527, 0.0), (-4.711e-08, -0.52, -0.03204), (-0.07401, -0.5147, 0.03204), (-0.075, -0.5216, 0.0), (-0.07401, -0.5147, -0.03204), (-0.1465, -0.499, 0.03204), (-0.1485, -0.5056, 0.0), (-0.1465, -0.499, -0.03204), (-0.216, -0.473, 0.03204), (-0.2189, -0.4794, 0.0), (-0.216, -0.473, -0.03204), (-0.2812, -0.4375, 0.03204), (-0.2849, -0.4433, 0.0), (-0.2812, -0.4375, -0.03204), (-0.3406, -0.393, 0.03204), (-0.3451, -0.3983, 0.0), (-0.3406, -0.393, -0.03204), (-0.393, -0.3406, 0.03204), (-0.3983, -0.3451, 0.0), (-0.393, -0.3406, -0.03204), (-0.4375, -0.2812, 0.03204), (-0.4433, -0.2849, 0.0), (-0.4375, -0.2812, -0.03204), (-0.473, -0.216, 0.03204), (-0.4794, -0.2189, 0.0), (-0.473, -0.216, -0.03204), (-0.499, -0.1465, 0.03204), (-0.5056, -0.1485, 0.0), (-0.499, -0.1465, -0.03204), (-0.5147, -0.07401, 0.03204), (-0.5216, -0.075, 0.0), (-0.5147, -0.07401, -0.03204), (-0.52, 5.26e-09, 0.03204), (-0.527, 5.385e-09, 0.0), (-0.52, 5.26e-09, -0.03204), (-0.5147, 0.07401, 0.03204), (-0.5216, 0.075, 0.0), (-0.5147, 0.07401, -0.03204), (-0.499, 0.1465, 0.03204), (-0.5056, 0.1485, 0.0), (-0.499, 0.1465, -0.03204), (-0.473, 0.216, 0.03204), (-0.4794, 0.2189, 0.0), (-0.473, 0.216, -0.03204), (-0.4375, 0.2812, 0.03204), (-0.4433, 0.2849, 0.0), (-0.4375, 0.2812, -0.03204), (-0.393, 0.3406, 0.03204), (-0.3983, 0.3451, 0.0), (-0.393, 0.3406, -0.03204), (-0.3406, 0.393, 0.03204), (-0.3451, 0.3983, 0.0), (-0.3406, 0.393, -0.03204), (-0.2812, 0.4375, 0.03204), (-0.2849, 0.4433, 0.0), (-0.2812, 0.4375, -0.03204), (-0.216, 0.473, 0.03204), (-0.2189, 0.4794, 0.0), (-0.216, 0.473, -0.03204), (-0.1465, 0.499, 0.03204), (-0.1485, 0.5056, 0.0), (-0.1465, 0.499, -0.03204), (-0.07401, 0.5147, 0.03204), (-0.075, 0.5216, 0.0), (-0.07401, 0.5147, -0.03204)], [], [(90, 1, 3, 91), (91, 3, 5, 94), (94, 5, 7, 97), (97, 7, 9, 100), (100, 9, 11, 103), (103, 11, 13, 106), (106, 13, 15, 109), (109, 15, 17, 112), (112, 17, 19, 115), (115, 19, 21, 118), (118, 21, 23, 121), (121, 23, 25, 124), (124, 25, 27, 127), (127, 27, 29, 130), (130, 29, 31, 133), (133, 31, 33, 136), (136, 33, 35, 139), (139, 35, 37, 142), (142, 37, 39, 145), (145, 39, 41, 148), (148, 41, 43, 151), (151, 43, 45, 154), (154, 45, 47, 157), (157, 47, 49, 160), (160, 49, 51, 163), (163, 51, 53, 166), (166, 53, 55, 169), (169, 55, 57, 172), (172, 57, 59, 175), (175, 59, 61, 178), (178, 61, 63, 181), (181, 63, 65, 184), (184, 65, 67, 187), (187, 67, 69, 190), (190, 69, 71, 193), (193, 71, 73, 196), (196, 73, 75, 199), (199, 75, 77, 202), (202, 77, 79, 205), (205, 79, 81, 208), (208, 81, 83, 211), (211, 83, 85, 214), (3, 1, 87, 85, 83, 81, 79, 77, 75, 73, 71, 69, 67, 65, 63, 61, 59, 57, 55, 53, 51, 49, 47, 45, 43, 41, 39, 37, 35, 33, 31, 29, 27, 25, 23, 21, 19, 17, 15, 13, 11, 9, 7, 5), (214, 85, 87, 217), (217, 87, 1, 90), (0, 2, 4, 6, 8, 10, 12, 14, 16, 18, 20, 22, 24, 26, 28, 30, 32, 34, 36, 38, 40, 42, 44, 46, 48, 50, 52, 54, 56, 58, 60, 62, 64, 66, 68, 70, 72, 74, 76, 78, 80, 82, 84, 86), (86, 219, 88, 0), (219, 218, 89, 88), (218, 217, 90, 89), (84, 216, 219, 86), (216, 215, 218, 219), (215, 214, 217, 218), (82, 213, 216, 84), (213, 212, 215, 216), (212, 211, 214, 215), (80, 210, 213, 82), (210, 209, 212, 213), (209, 208, 211, 212), (78, 207, 210, 80), (207, 206, 209, 210), (206, 205, 208, 209), (76, 204, 207, 78), (204, 203, 206, 207), (203, 202, 205, 206), (74, 201, 204, 76), (201, 200, 203, 204), (200, 199, 202, 203), (72, 198, 201, 74), (198, 197, 200, 201), (197, 196, 199, 200), (70, 195, 198, 72), (195, 194, 197, 198), (194, 193, 196, 197), (68, 192, 195, 70), (192, 191, 194, 195), (191, 190, 193, 194), (66, 189, 192, 68), (189, 188, 191, 192), (188, 187, 190, 191), (64, 186, 189, 66), (186, 185, 188, 189), (185, 184, 187, 188), (62, 183, 186, 64), (183, 182, 185, 186), (182, 181, 184, 185), (60, 180, 183, 62), (180, 179, 182, 183), (179, 178, 181, 182), (58, 177, 180, 60), (177, 176, 179, 180), (176, 175, 178, 179), (56, 174, 177, 58), (174, 173, 176, 177), (173, 172, 175, 176), (54, 171, 174, 56), (171, 170, 173, 174), (170, 169, 172, 173), (52, 168, 171, 54), (168, 167, 170, 171), (167, 166, 169, 170), (50, 165, 168, 52), (165, 164, 167, 168), (164, 163, 166, 167), (48, 162, 165, 50), (162, 161, 164, 165), (161, 160, 163, 164), (46, 159, 162, 48), (159, 158, 161, 162), (158, 157, 160, 161), (44, 156, 159, 46), (156, 155, 158, 159), (155, 154, 157, 158), (42, 153, 156, 44), (153, 152, 155, 156), (152, 151, 154, 155), (40, 150, 153, 42), (150, 149, 152, 153), (149, 148, 151, 152), (38, 147, 150, 40), (147, 146, 149, 150), (146, 145, 148, 149), (36, 144, 147, 38), (144, 143, 146, 147), (143, 142, 145, 146), (34, 141, 144, 36), (141, 140, 143, 144), (140, 139, 142, 143), (32, 138, 141, 34), (138, 137, 140, 141), (137, 136, 139, 140), (30, 135, 138, 32), (135, 134, 137, 138), (134, 133, 136, 137), (28, 132, 135, 30), (132, 131, 134, 135), (131, 130, 133, 134), (26, 129, 132, 28), (129, 128, 131, 132), (128, 127, 130, 131), (24, 126, 129, 26), (126, 125, 128, 129), (125, 124, 127, 128), (22, 123, 126, 24), (123, 122, 125, 126), (122, 121, 124, 125), (20, 120, 123, 22), (120, 119, 122, 123), (119, 118, 121, 122), (18, 117, 120, 20), (117, 116, 119, 120), (116, 115, 118, 119), (16, 114, 117, 18), (114, 113, 116, 117), (113, 112, 115, 116), (14, 111, 114, 16), (111, 110, 113, 114), (110, 109, 112, 113), (12, 108, 111, 14), (108, 107, 110, 111), (107, 106, 109, 110), (10, 105, 108, 12), (105, 104, 107, 108), (104, 103, 106, 107), (8, 102, 105, 10), (102, 101, 104, 105), (101, 100, 103, 104), (6, 99, 102, 8), (99, 98, 101, 102), (98, 97, 100, 101), (4, 96, 99, 6), (96, 95, 98, 99), (95, 94, 97, 98), (2, 93, 96, 4), (93, 92, 95, 96), (92, 91, 94, 95), (0, 88, 93, 2), (88, 89, 92, 93), (89, 90, 91, 92)])
_uv = me_cylinder_001.uv_layers.new(name='UVMap')
_uv.uv.foreach_set('vector', [1.0, 0.875, 1.0, 1.0, 0.9773, 1.0, 0.9773, 0.875, 0.9773, 0.875, 0.9773, 1.0, 0.9545, 1.0, 0.9545, 0.875, 0.9545, 0.875, 0.9545, 1.0, 0.9318, 1.0, 0.9318, 0.875, 0.9318, 0.875, 0.9318, 1.0, 0.9091, 1.0, 0.9091, 0.875, 0.9091, 0.875, 0.9091, 1.0, 0.8864, 1.0, 0.8864, 0.875, 0.8864, 0.875, 0.8864, 1.0, 0.8636, 1.0, 0.8636, 0.875, 0.8636, 0.875, 0.8636, 1.0, 0.8409, 1.0, 0.8409, 0.875, 0.8409, 0.875, 0.8409, 1.0, 0.8182, 1.0, 0.8182, 0.875, 0.8182, 0.875, 0.8182, 1.0, 0.7955, 1.0, 0.7955, 0.875, 0.7955, 0.875, 0.7955, 1.0, 0.7727, 1.0, 0.7727, 0.875, 0.7727, 0.875, 0.7727, 1.0, 0.75, 1.0, 0.75, 0.875, 0.75, 0.875, 0.75, 1.0, 0.7273, 1.0, 0.7273, 0.875, 0.7273, 0.875, 0.7273, 1.0, 0.7045, 1.0, 0.7045, 0.875, 0.7045, 0.875, 0.7045, 1.0, 0.6818, 1.0, 0.6818, 0.875, 0.6818, 0.875, 0.6818, 1.0, 0.6591, 1.0, 0.6591, 0.875, 0.6591, 0.875, 0.6591, 1.0, 0.6364, 1.0, 0.6364, 0.875, 0.6364, 0.875, 0.6364, 1.0, 0.6136, 1.0, 0.6136, 0.875, 0.6136, 0.875, 0.6136, 1.0, 0.5909, 1.0, 0.5909, 0.875, 0.5909, 0.875, 0.5909, 1.0, 0.5682, 1.0, 0.5682, 0.875, 0.5682, 0.875, 0.5682, 1.0, 0.5455, 1.0, 0.5455, 0.875, 0.5455, 0.875, 0.5455, 1.0, 0.5227, 1.0, 0.5227, 0.875, 0.5227, 0.875, 0.5227, 1.0, 0.5, 1.0, 0.5, 0.875, 0.5, 0.875, 0.5, 1.0, 0.4773, 1.0, 0.4773, 0.875, 0.4773, 0.875, 0.4773, 1.0, 0.4545, 1.0, 0.4545, 0.875, 0.4545, 0.875, 0.4545, 1.0, 0.4318, 1.0, 0.4318, 0.875, 0.4318, 0.875, 0.4318, 1.0, 0.4091, 1.0, 0.4091, 0.875, 0.4091, 0.875, 0.4091, 1.0, 0.3864, 1.0, 0.3864, 0.875, 0.3864, 0.875, 0.3864, 1.0, 0.3636, 1.0, 0.3636, 0.875, 0.3636, 0.875, 0.3636, 1.0, 0.3409, 1.0, 0.3409, 0.875, 0.3409, 0.875, 0.3409, 1.0, 0.3182, 1.0, 0.3182, 0.875, 0.3182, 0.875, 0.3182, 1.0, 0.2955, 1.0, 0.2955, 0.875, 0.2955, 0.875, 0.2955, 1.0, 0.2727, 1.0, 0.2727, 0.875, 0.2727, 0.875, 0.2727, 1.0, 0.25, 1.0, 0.25, 0.875, 0.25, 0.875, 0.25, 1.0, 0.2273, 1.0, 0.2273, 0.875, 0.2273, 0.875, 0.2273, 1.0, 0.2045, 1.0, 0.2045, 0.875, 0.2045, 0.875, 0.2045, 1.0, 0.1818, 1.0, 0.1818, 0.875, 0.1818, 0.875, 0.1818, 1.0, 0.1591, 1.0, 0.1591, 0.875, 0.1591, 0.875, 0.1591, 1.0, 0.1364, 1.0, 0.1364, 0.875, 0.1364, 0.875, 0.1364, 1.0, 0.1136, 1.0, 0.1136, 0.875, 0.1136, 0.875, 0.1136, 1.0, 0.09091, 1.0, 0.09091, 0.875, 0.09091, 0.875, 0.09091, 1.0, 0.06818, 1.0, 0.06818, 0.875, 0.06818, 0.875, 0.06818, 1.0, 0.04545, 1.0, 0.04545, 0.875, 0.2842, 0.4876, 0.25, 0.49, 0.2158, 0.4876, 0.1824, 0.4803, 0.1503, 0.4683, 0.1202, 0.4519, 0.09283, 0.4314, 0.06862, 0.4072, 0.0481, 0.3798, 0.03169, 0.3497, 0.01972, 0.3176, 0.01244, 0.2842, 0.01, 0.25, 0.01244, 0.2158, 0.01972, 0.1824, 0.03169, 0.1503, 0.0481, 0.1202, 0.06862, 0.09283, 0.09283, 0.06862, 0.1202, 0.0481, 0.1503, 0.03169, 0.1824, 0.01972, 0.2158, 0.01244, 0.25, 0.01, 0.2842, 0.01244, 0.3176, 0.01972, 0.3497, 0.03169, 0.3798, 0.0481, 0.4072, 0.06862, 0.4314, 0.09283, 0.4519, 0.1202, 0.4683, 0.1503, 0.4803, 0.1824, 0.4876, 0.2158, 0.49, 0.25, 0.4876, 0.2842, 0.4803, 0.3176, 0.4683, 0.3497, 0.4519, 0.3798, 0.4314, 0.4072, 0.4072, 0.4314, 0.3798, 0.4519, 0.3497, 0.4683, 0.3176, 0.4803, 0.04545, 0.875, 0.04545, 1.0, 0.02273, 1.0, 0.02273, 0.875, 0.02273, 0.875, 0.02273, 1.0, 3.427e-07, 1.0, 3.427e-07, 0.875, 0.75, 0.49, 0.7842, 0.4876, 0.8176, 0.4803, 0.8497, 0.4683, 0.8798, 0.4519, 0.9072, 0.4314, 0.9314, 0.4072, 0.9519, 0.3798, 0.9683, 0.3497, 0.9803, 0.3176, 0.9876, 0.2842, 0.99, 0.25, 0.9876, 0.2158, 0.9803, 0.1824, 0.9683, 0.1503, 0.9519, 0.1202, 0.9314, 0.09283, 0.9072, 0.06862, 0.8798, 0.0481, 0.8497, 0.03169, 0.8176, 0.01972, 0.7842, 0.01244, 0.75, 0.01, 0.7158, 0.01244, 0.6824, 0.01972, 0.6503, 0.03169, 0.6202, 0.0481, 0.5928, 0.06862, 0.5686, 0.09283, 0.5481, 0.1202, 0.5317, 0.1503, 0.5197, 0.1824, 0.5124, 0.2158, 0.51, 0.25, 0.5124, 0.2842, 0.5197, 0.3176, 0.5317, 0.3497, 0.5481, 0.3798, 0.5686, 0.4072, 0.5928, 0.4314, 0.6202, 0.4519, 0.6503, 0.4683, 0.6824, 0.4803, 0.7158, 0.4876, 0.02273, 0.5, 0.02273, 0.625, 3.427e-07, 0.625, 3.427e-07, 0.5, 0.02273, 0.625, 0.02273, 0.75, 3.427e-07, 0.75, 3.427e-07, 0.625, 0.02273, 0.75, 0.02273, 0.875, 3.427e-07, 0.875, 3.427e-07, 0.75, 0.04545, 0.5, 0.04545, 0.625, 0.02273, 0.625, 0.02273, 0.5, 0.04545, 0.625, 0.04545, 0.75, 0.02273, 0.75, 0.02273, 0.625, 0.04545, 0.75, 0.04545, 0.875, 0.02273, 0.875, 0.02273, 0.75, 0.06818, 0.5, 0.06818, 0.625, 0.04545, 0.625, 0.04545, 0.5, 0.06818, 0.625, 0.06818, 0.75, 0.04545, 0.75, 0.04545, 0.625, 0.06818, 0.75, 0.06818, 0.875, 0.04545, 0.875, 0.04545, 0.75, 0.09091, 0.5, 0.09091, 0.625, 0.06818, 0.625, 0.06818, 0.5, 0.09091, 0.625, 0.09091, 0.75, 0.06818, 0.75, 0.06818, 0.625, 0.09091, 0.75, 0.09091, 0.875, 0.06818, 0.875, 0.06818, 0.75, 0.1136, 0.5, 0.1136, 0.625, 0.09091, 0.625, 0.09091, 0.5, 0.1136, 0.625, 0.1136, 0.75, 0.09091, 0.75, 0.09091, 0.625, 0.1136, 0.75, 0.1136, 0.875, 0.09091, 0.875, 0.09091, 0.75, 0.1364, 0.5, 0.1364, 0.625, 0.1136, 0.625, 0.1136, 0.5, 0.1364, 0.625, 0.1364, 0.75, 0.1136, 0.75, 0.1136, 0.625, 0.1364, 0.75, 0.1364, 0.875, 0.1136, 0.875, 0.1136, 0.75, 0.1591, 0.5, 0.1591, 0.625, 0.1364, 0.625, 0.1364, 0.5, 0.1591, 0.625, 0.1591, 0.75, 0.1364, 0.75, 0.1364, 0.625, 0.1591, 0.75, 0.1591, 0.875, 0.1364, 0.875, 0.1364, 0.75, 0.1818, 0.5, 0.1818, 0.625, 0.1591, 0.625, 0.1591, 0.5, 0.1818, 0.625, 0.1818, 0.75, 0.1591, 0.75, 0.1591, 0.625, 0.1818, 0.75, 0.1818, 0.875, 0.1591, 0.875, 0.1591, 0.75, 0.2045, 0.5, 0.2045, 0.625, 0.1818, 0.625, 0.1818, 0.5, 0.2045, 0.625, 0.2045, 0.75, 0.1818, 0.75, 0.1818, 0.625, 0.2045, 0.75, 0.2045, 0.875, 0.1818, 0.875, 0.1818, 0.75, 0.2273, 0.5, 0.2273, 0.625, 0.2045, 0.625, 0.2045, 0.5, 0.2273, 0.625, 0.2273, 0.75, 0.2045, 0.75, 0.2045, 0.625, 0.2273, 0.75, 0.2273, 0.875, 0.2045, 0.875, 0.2045, 0.75, 0.25, 0.5, 0.25, 0.625, 0.2273, 0.625, 0.2273, 0.5, 0.25, 0.625, 0.25, 0.75, 0.2273, 0.75, 0.2273, 0.625, 0.25, 0.75, 0.25, 0.875, 0.2273, 0.875, 0.2273, 0.75, 0.2727, 0.5, 0.2727, 0.625, 0.25, 0.625, 0.25, 0.5, 0.2727, 0.625, 0.2727, 0.75, 0.25, 0.75, 0.25, 0.625, 0.2727, 0.75, 0.2727, 0.875, 0.25, 0.875, 0.25, 0.75, 0.2955, 0.5, 0.2955, 0.625, 0.2727, 0.625, 0.2727, 0.5, 0.2955, 0.625, 0.2955, 0.75, 0.2727, 0.75, 0.2727, 0.625, 0.2955, 0.75, 0.2955, 0.875, 0.2727, 0.875, 0.2727, 0.75, 0.3182, 0.5, 0.3182, 0.625, 0.2955, 0.625, 0.2955, 0.5, 0.3182, 0.625, 0.3182, 0.75, 0.2955, 0.75, 0.2955, 0.625, 0.3182, 0.75, 0.3182, 0.875, 0.2955, 0.875, 0.2955, 0.75, 0.3409, 0.5, 0.3409, 0.625, 0.3182, 0.625, 0.3182, 0.5, 0.3409, 0.625, 0.3409, 0.75, 0.3182, 0.75, 0.3182, 0.625, 0.3409, 0.75, 0.3409, 0.875, 0.3182, 0.875, 0.3182, 0.75, 0.3636, 0.5, 0.3636, 0.625, 0.3409, 0.625, 0.3409, 0.5, 0.3636, 0.625, 0.3636, 0.75, 0.3409, 0.75, 0.3409, 0.625, 0.3636, 0.75, 0.3636, 0.875, 0.3409, 0.875, 0.3409, 0.75, 0.3864, 0.5, 0.3864, 0.625, 0.3636, 0.625, 0.3636, 0.5, 0.3864, 0.625, 0.3864, 0.75, 0.3636, 0.75, 0.3636, 0.625, 0.3864, 0.75, 0.3864, 0.875, 0.3636, 0.875, 0.3636, 0.75, 0.4091, 0.5, 0.4091, 0.625, 0.3864, 0.625, 0.3864, 0.5, 0.4091, 0.625, 0.4091, 0.75, 0.3864, 0.75, 0.3864, 0.625, 0.4091, 0.75, 0.4091, 0.875, 0.3864, 0.875, 0.3864, 0.75, 0.4318, 0.5, 0.4318, 0.625, 0.4091, 0.625, 0.4091, 0.5, 0.4318, 0.625, 0.4318, 0.75, 0.4091, 0.75, 0.4091, 0.625, 0.4318, 0.75, 0.4318, 0.875, 0.4091, 0.875, 0.4091, 0.75, 0.4545, 0.5, 0.4545, 0.625, 0.4318, 0.625, 0.4318, 0.5, 0.4545, 0.625, 0.4545, 0.75, 0.4318, 0.75, 0.4318, 0.625, 0.4545, 0.75, 0.4545, 0.875, 0.4318, 0.875, 0.4318, 0.75, 0.4773, 0.5, 0.4773, 0.625, 0.4545, 0.625, 0.4545, 0.5, 0.4773, 0.625, 0.4773, 0.75, 0.4545, 0.75, 0.4545, 0.625, 0.4773, 0.75, 0.4773, 0.875, 0.4545, 0.875, 0.4545, 0.75, 0.5, 0.5, 0.5, 0.625, 0.4773, 0.625, 0.4773, 0.5, 0.5, 0.625, 0.5, 0.75, 0.4773, 0.75, 0.4773, 0.625, 0.5, 0.75, 0.5, 0.875, 0.4773, 0.875, 0.4773, 0.75, 0.5227, 0.5, 0.5227, 0.625, 0.5, 0.625, 0.5, 0.5, 0.5227, 0.625, 0.5227, 0.75, 0.5, 0.75, 0.5, 0.625, 0.5227, 0.75, 0.5227, 0.875, 0.5, 0.875, 0.5, 0.75, 0.5455, 0.5, 0.5455, 0.625, 0.5227, 0.625, 0.5227, 0.5, 0.5455, 0.625, 0.5455, 0.75, 0.5227, 0.75, 0.5227, 0.625, 0.5455, 0.75, 0.5455, 0.875, 0.5227, 0.875, 0.5227, 0.75, 0.5682, 0.5, 0.5682, 0.625, 0.5455, 0.625, 0.5455, 0.5, 0.5682, 0.625, 0.5682, 0.75, 0.5455, 0.75, 0.5455, 0.625, 0.5682, 0.75, 0.5682, 0.875, 0.5455, 0.875, 0.5455, 0.75, 0.5909, 0.5, 0.5909, 0.625, 0.5682, 0.625, 0.5682, 0.5, 0.5909, 0.625, 0.5909, 0.75, 0.5682, 0.75, 0.5682, 0.625, 0.5909, 0.75, 0.5909, 0.875, 0.5682, 0.875, 0.5682, 0.75, 0.6136, 0.5, 0.6136, 0.625, 0.5909, 0.625, 0.5909, 0.5, 0.6136, 0.625, 0.6136, 0.75, 0.5909, 0.75, 0.5909, 0.625, 0.6136, 0.75, 0.6136, 0.875, 0.5909, 0.875, 0.5909, 0.75, 0.6364, 0.5, 0.6364, 0.625, 0.6136, 0.625, 0.6136, 0.5, 0.6364, 0.625, 0.6364, 0.75, 0.6136, 0.75, 0.6136, 0.625, 0.6364, 0.75, 0.6364, 0.875, 0.6136, 0.875, 0.6136, 0.75, 0.6591, 0.5, 0.6591, 0.625, 0.6364, 0.625, 0.6364, 0.5, 0.6591, 0.625, 0.6591, 0.75, 0.6364, 0.75, 0.6364, 0.625, 0.6591, 0.75, 0.6591, 0.875, 0.6364, 0.875, 0.6364, 0.75, 0.6818, 0.5, 0.6818, 0.625, 0.6591, 0.625, 0.6591, 0.5, 0.6818, 0.625, 0.6818, 0.75, 0.6591, 0.75, 0.6591, 0.625, 0.6818, 0.75, 0.6818, 0.875, 0.6591, 0.875, 0.6591, 0.75, 0.7045, 0.5, 0.7045, 0.625, 0.6818, 0.625, 0.6818, 0.5, 0.7045, 0.625, 0.7045, 0.75, 0.6818, 0.75, 0.6818, 0.625, 0.7045, 0.75, 0.7045, 0.875, 0.6818, 0.875, 0.6818, 0.75, 0.7273, 0.5, 0.7273, 0.625, 0.7045, 0.625, 0.7045, 0.5, 0.7273, 0.625, 0.7273, 0.75, 0.7045, 0.75, 0.7045, 0.625, 0.7273, 0.75, 0.7273, 0.875, 0.7045, 0.875, 0.7045, 0.75, 0.75, 0.5, 0.75, 0.625, 0.7273, 0.625, 0.7273, 0.5, 0.75, 0.625, 0.75, 0.75, 0.7273, 0.75, 0.7273, 0.625, 0.75, 0.75, 0.75, 0.875, 0.7273, 0.875, 0.7273, 0.75, 0.7727, 0.5, 0.7727, 0.625, 0.75, 0.625, 0.75, 0.5, 0.7727, 0.625, 0.7727, 0.75, 0.75, 0.75, 0.75, 0.625, 0.7727, 0.75, 0.7727, 0.875, 0.75, 0.875, 0.75, 0.75, 0.7955, 0.5, 0.7955, 0.625, 0.7727, 0.625, 0.7727, 0.5, 0.7955, 0.625, 0.7955, 0.75, 0.7727, 0.75, 0.7727, 0.625, 0.7955, 0.75, 0.7955, 0.875, 0.7727, 0.875, 0.7727, 0.75, 0.8182, 0.5, 0.8182, 0.625, 0.7955, 0.625, 0.7955, 0.5, 0.8182, 0.625, 0.8182, 0.75, 0.7955, 0.75, 0.7955, 0.625, 0.8182, 0.75, 0.8182, 0.875, 0.7955, 0.875, 0.7955, 0.75, 0.8409, 0.5, 0.8409, 0.625, 0.8182, 0.625, 0.8182, 0.5, 0.8409, 0.625, 0.8409, 0.75, 0.8182, 0.75, 0.8182, 0.625, 0.8409, 0.75, 0.8409, 0.875, 0.8182, 0.875, 0.8182, 0.75, 0.8636, 0.5, 0.8636, 0.625, 0.8409, 0.625, 0.8409, 0.5, 0.8636, 0.625, 0.8636, 0.75, 0.8409, 0.75, 0.8409, 0.625, 0.8636, 0.75, 0.8636, 0.875, 0.8409, 0.875, 0.8409, 0.75, 0.8864, 0.5, 0.8864, 0.625, 0.8636, 0.625, 0.8636, 0.5, 0.8864, 0.625, 0.8864, 0.75, 0.8636, 0.75, 0.8636, 0.625, 0.8864, 0.75, 0.8864, 0.875, 0.8636, 0.875, 0.8636, 0.75, 0.9091, 0.5, 0.9091, 0.625, 0.8864, 0.625, 0.8864, 0.5, 0.9091, 0.625, 0.9091, 0.75, 0.8864, 0.75, 0.8864, 0.625, 0.9091, 0.75, 0.9091, 0.875, 0.8864, 0.875, 0.8864, 0.75, 0.9318, 0.5, 0.9318, 0.625, 0.9091, 0.625, 0.9091, 0.5, 0.9318, 0.625, 0.9318, 0.75, 0.9091, 0.75, 0.9091, 0.625, 0.9318, 0.75, 0.9318, 0.875, 0.9091, 0.875, 0.9091, 0.75, 0.9545, 0.5, 0.9545, 0.625, 0.9318, 0.625, 0.9318, 0.5, 0.9545, 0.625, 0.9545, 0.75, 0.9318, 0.75, 0.9318, 0.625, 0.9545, 0.75, 0.9545, 0.875, 0.9318, 0.875, 0.9318, 0.75, 0.9773, 0.5, 0.9773, 0.625, 0.9545, 0.625, 0.9545, 0.5, 0.9773, 0.625, 0.9773, 0.75, 0.9545, 0.75, 0.9545, 0.625, 0.9773, 0.75, 0.9773, 0.875, 0.9545, 0.875, 0.9545, 0.75, 1.0, 0.5, 1.0, 0.625, 0.9773, 0.625, 0.9773, 0.5, 1.0, 0.625, 1.0, 0.75, 0.9773, 0.75, 0.9773, 0.625, 1.0, 0.75, 1.0, 0.875, 0.9773, 0.875, 0.9773, 0.75])
me_cylinder_001.use_remesh_fix_poles = True
me_cylinder_001.use_remesh_preserve_attributes = False
me_cylinder_001.update()
me_cube_001 = bpy.data.meshes.new('Cube.001')
me_cube_001.from_pydata([(-0.04236, -0.04236, -0.05), (-0.04243, -0.04243, 0.05), (-0.04236, 0.04236, -0.05), (-0.04243, 0.04243, 0.05), (0.04236, -0.04236, -0.05), (0.04243, -0.04243, 0.05), (0.04236, 0.04236, -0.05), (0.04243, 0.04243, 0.05), (-0.04719, -0.04719, -0.03898), (-0.05546, -0.05546, -0.025), (-0.06244, -0.06244, -0.009521), (-0.06244, -0.06244, 0.009521), (-0.05546, -0.05546, 0.025), (-0.04719, -0.04719, 0.03898), (-0.04719, 0.04719, 0.03898), (-0.05546, 0.05546, 0.025), (-0.06244, 0.06244, 0.009521), (-0.06244, 0.06244, -0.009521), (-0.05546, 0.05546, -0.025), (-0.04719, 0.04719, -0.03898), (0.04719, 0.04719, 0.03898), (0.05546, 0.05546, 0.025), (0.06244, 0.06244, 0.009521), (0.06244, 0.06244, -0.009521), (0.05546, 0.05546, -0.025), (0.04719, 0.04719, -0.03898), (0.04719, -0.04719, 0.03898), (0.05546, -0.05546, 0.025), (0.06244, -0.06244, 0.009521), (0.06244, -0.06244, -0.009521), (0.05546, -0.05546, -0.025), (0.04719, -0.04719, -0.03898), (0.01412, 0.05389, -0.05), (-0.01412, 0.05389, -0.05), (-0.01414, 0.05398, 0.05), (0.01414, 0.05398, 0.05), (-0.01412, -0.05389, -0.05), (0.01412, -0.05389, -0.05), (0.01414, -0.05398, 0.05), (-0.01414, -0.05398, 0.05), (0.01573, -0.06004, -0.03898), (-0.01573, -0.06004, -0.03898), (0.01849, -0.07056, -0.025), (-0.01849, -0.07056, -0.025), (0.02081, -0.07944, -0.009521), (-0.02081, -0.07944, -0.009521), (0.02081, -0.07944, 0.009521), (-0.02081, -0.07944, 0.009521), (0.01849, -0.07056, 0.025), (-0.01849, -0.07056, 0.025), (0.01573, -0.06004, 0.03898), (-0.01573, -0.06004, 0.03898), (-0.01573, 0.06004, -0.03898), (0.01573, 0.06004, -0.03898), (-0.01849, 0.07056, -0.025), (0.01849, 0.07056, -0.025), (-0.02081, 0.07944, -0.009521), (0.02081, 0.07944, -0.009521), (-0.02081, 0.07944, 0.009521), (0.02081, 0.07944, 0.009521), (-0.01849, 0.07056, 0.025), (0.01849, 0.07056, 0.025), (-0.01573, 0.06004, 0.03898), (0.01573, 0.06004, 0.03898), (-0.05784, 0.01412, -0.05), (-0.05784, -0.01412, -0.05), (-0.05794, -0.01414, 0.05), (-0.05794, 0.01414, 0.05), (0.05784, -0.01412, -0.05), (0.05784, 0.01412, -0.05), (0.05794, 0.01414, 0.05), (0.05794, -0.01414, 0.05), (0.06444, 0.01573, -0.03898), (0.06444, -0.01573, -0.03898), (0.07573, 0.01849, -0.025), (0.07573, -0.01849, -0.025), (0.08526, 0.02081, -0.009521), (0.08526, -0.02081, -0.009521), (0.08526, 0.02081, 0.009521), (0.08526, -0.02081, 0.009521), (0.07573, 0.01849, 0.025), (0.07573, -0.01849, 0.025), (0.06444, 0.01573, 0.03898), (0.06444, -0.01573, 0.03898), (-0.06444, -0.01573, -0.03898), (-0.06444, 0.01573, -0.03898), (-0.07573, -0.01849, -0.025), (-0.07573, 0.01849, -0.025), (-0.08526, -0.02081, -0.009521), (-0.08526, 0.02081, -0.009521), (-0.08526, -0.02081, 0.009521), (-0.08526, 0.02081, 0.009521), (-0.07573, -0.01849, 0.025), (-0.07573, 0.01849, 0.025), (-0.06444, -0.01573, 0.03898), (-0.06444, 0.01573, 0.03898), (-0.02276, 0.0212, -0.05115), (-0.02276, -0.0212, -0.05115), (0.02276, 0.0212, -0.05115), (0.02276, -0.0212, -0.05115)], [], [(95, 67, 3, 14), (63, 35, 7, 20), (83, 71, 5, 26), (51, 39, 1, 13), (99, 68, 4, 37), (36, 41, 8, 0), (41, 43, 9, 8), (43, 45, 10, 9), (45, 47, 11, 10), (47, 49, 12, 11), (49, 51, 13, 12), (68, 73, 31, 4), (73, 75, 30, 31), (75, 77, 29, 30), (77, 79, 28, 29), (79, 81, 27, 28), (81, 83, 26, 27), (32, 53, 25, 6), (53, 55, 24, 25), (55, 57, 23, 24), (57, 59, 22, 23), (59, 61, 21, 22), (61, 63, 20, 21), (64, 85, 19, 2), (85, 87, 18, 19), (87, 89, 17, 18), (89, 91, 16, 17), (91, 93, 15, 16), (93, 95, 14, 15), (15, 14, 62, 60), (60, 62, 63, 61), (16, 15, 60, 58), (58, 60, 61, 59), (17, 16, 58, 56), (56, 58, 59, 57), (18, 17, 56, 54), (54, 56, 57, 55), (19, 18, 54, 52), (52, 54, 55, 53), (2, 19, 52, 33), (33, 52, 53, 32), (27, 26, 50, 48), (48, 50, 51, 49), (28, 27, 48, 46), (46, 48, 49, 47), (29, 28, 46, 44), (44, 46, 47, 45), (30, 29, 44, 42), (42, 44, 45, 43), (31, 30, 42, 40), (40, 42, 43, 41), (4, 31, 40, 37), (37, 40, 41, 36), (65, 97, 36, 0), (97, 99, 37, 36), (26, 5, 38, 50), (50, 38, 39, 51), (14, 3, 34, 62), (62, 34, 35, 63), (33, 32, 98, 96), (96, 98, 99, 97), (2, 33, 96, 64), (64, 96, 97, 65), (12, 13, 94, 92), (92, 94, 95, 93), (11, 12, 92, 90), (90, 92, 93, 91), (10, 11, 90, 88), (88, 90, 91, 89), (9, 10, 88, 86), (86, 88, 89, 87), (8, 9, 86, 84), (84, 86, 87, 85), (0, 8, 84, 65), (65, 84, 85, 64), (21, 20, 82, 80), (80, 82, 83, 81), (22, 21, 80, 78), (78, 80, 81, 79), (23, 22, 78, 76), (76, 78, 79, 77), (24, 23, 76, 74), (74, 76, 77, 75), (25, 24, 74, 72), (72, 74, 75, 73), (6, 25, 72, 69), (69, 72, 73, 68), (32, 6, 69, 98), (98, 69, 68, 99), (20, 7, 70, 82), (82, 70, 71, 83), (13, 1, 66, 94), (94, 66, 67, 95)])
_uv = me_cube_001.uv_layers.new(name='UVMap')
_uv.uv.foreach_set('vector', [0.5893, 0.1667, 0.625, 0.1667, 0.625, 0.25, 0.5893, 0.25, 0.5893, 0.4167, 0.625, 0.4167, 0.625, 0.5, 0.5893, 0.5, 0.5893, 0.6667, 0.625, 0.6667, 0.625, 0.75, 0.5893, 0.75, 0.5893, 0.9167, 0.625, 0.9167, 0.625, 1.0, 0.5893, 1.0, 0.2917, 0.6667, 0.375, 0.6667, 0.375, 0.75, 0.2917, 0.75, 0.375, 0.9167, 0.4107, 0.9167, 0.4107, 1.0, 0.375, 1.0, 0.4107, 0.9167, 0.4464, 0.9167, 0.4464, 1.0, 0.4107, 1.0, 0.4464, 0.9167, 0.4821, 0.9167, 0.4821, 1.0, 0.4464, 1.0, 0.4821, 0.9167, 0.5179, 0.9167, 0.5179, 1.0, 0.4821, 1.0, 0.5179, 0.9167, 0.5536, 0.9167, 0.5536, 1.0, 0.5179, 1.0, 0.5536, 0.9167, 0.5893, 0.9167, 0.5893, 1.0, 0.5536, 1.0, 0.375, 0.6667, 0.4107, 0.6667, 0.4107, 0.75, 0.375, 0.75, 0.4107, 0.6667, 0.4464, 0.6667, 0.4464, 0.75, 0.4107, 0.75, 0.4464, 0.6667, 0.4821, 0.6667, 0.4821, 0.75, 0.4464, 0.75, 0.4821, 0.6667, 0.5179, 0.6667, 0.5179, 0.75, 0.4821, 0.75, 0.5179, 0.6667, 0.5536, 0.6667, 0.5536, 0.75, 0.5179, 0.75, 0.5536, 0.6667, 0.5893, 0.6667, 0.5893, 0.75, 0.5536, 0.75, 0.375, 0.4167, 0.4107, 0.4167, 0.4107, 0.5, 0.375, 0.5, 0.4107, 0.4167, 0.4464, 0.4167, 0.4464, 0.5, 0.4107, 0.5, 0.4464, 0.4167, 0.4821, 0.4167, 0.4821, 0.5, 0.4464, 0.5, 0.4821, 0.4167, 0.5179, 0.4167, 0.5179, 0.5, 0.4821, 0.5, 0.5179, 0.4167, 0.5536, 0.4167, 0.5536, 0.5, 0.5179, 0.5, 0.5536, 0.4167, 0.5893, 0.4167, 0.5893, 0.5, 0.5536, 0.5, 0.375, 0.1667, 0.4107, 0.1667, 0.4107, 0.25, 0.375, 0.25, 0.4107, 0.1667, 0.4464, 0.1667, 0.4464, 0.25, 0.4107, 0.25, 0.4464, 0.1667, 0.4821, 0.1667, 0.4821, 0.25, 0.4464, 0.25, 0.4821, 0.1667, 0.5179, 0.1667, 0.5179, 0.25, 0.4821, 0.25, 0.5179, 0.1667, 0.5536, 0.1667, 0.5536, 0.25, 0.5179, 0.25, 0.5536, 0.1667, 0.5893, 0.1667, 0.5893, 0.25, 0.5536, 0.25, 0.5536, 0.25, 0.5893, 0.25, 0.5893, 0.3333, 0.5536, 0.3333, 0.5536, 0.3333, 0.5893, 0.3333, 0.5893, 0.4167, 0.5536, 0.4167, 0.5179, 0.25, 0.5536, 0.25, 0.5536, 0.3333, 0.5179, 0.3333, 0.5179, 0.3333, 0.5536, 0.3333, 0.5536, 0.4167, 0.5179, 0.4167, 0.4821, 0.25, 0.5179, 0.25, 0.5179, 0.3333, 0.4821, 0.3333, 0.4821, 0.3333, 0.5179, 0.3333, 0.5179, 0.4167, 0.4821, 0.4167, 0.4464, 0.25, 0.4821, 0.25, 0.4821, 0.3333, 0.4464, 0.3333, 0.4464, 0.3333, 0.4821, 0.3333, 0.4821, 0.4167, 0.4464, 0.4167, 0.4107, 0.25, 0.4464, 0.25, 0.4464, 0.3333, 0.4107, 0.3333, 0.4107, 0.3333, 0.4464, 0.3333, 0.4464, 0.4167, 0.4107, 0.4167, 0.375, 0.25, 0.4107, 0.25, 0.4107, 0.3333, 0.375, 0.3333, 0.375, 0.3333, 0.4107, 0.3333, 0.4107, 0.4167, 0.375, 0.4167, 0.5536, 0.75, 0.5893, 0.75, 0.5893, 0.8333, 0.5536, 0.8333, 0.5536, 0.8333, 0.5893, 0.8333, 0.5893, 0.9167, 0.5536, 0.9167, 0.5179, 0.75, 0.5536, 0.75, 0.5536, 0.8333, 0.5179, 0.8333, 0.5179, 0.8333, 0.5536, 0.8333, 0.5536, 0.9167, 0.5179, 0.9167, 0.4821, 0.75, 0.5179, 0.75, 0.5179, 0.8333, 0.4821, 0.8333, 0.4821, 0.8333, 0.5179, 0.8333, 0.5179, 0.9167, 0.4821, 0.9167, 0.4464, 0.75, 0.4821, 0.75, 0.4821, 0.8333, 0.4464, 0.8333, 0.4464, 0.8333, 0.4821, 0.8333, 0.4821, 0.9167, 0.4464, 0.9167, 0.4107, 0.75, 0.4464, 0.75, 0.4464, 0.8333, 0.4107, 0.8333, 0.4107, 0.8333, 0.4464, 0.8333, 0.4464, 0.9167, 0.4107, 0.9167, 0.375, 0.75, 0.4107, 0.75, 0.4107, 0.8333, 0.375, 0.8333, 0.375, 0.8333, 0.4107, 0.8333, 0.4107, 0.9167, 0.375, 0.9167, 0.125, 0.6667, 0.2083, 0.6667, 0.2083, 0.75, 0.125, 0.75, 0.2083, 0.6667, 0.2917, 0.6667, 0.2917, 0.75, 0.2083, 0.75, 0.5893, 0.75, 0.625, 0.75, 0.625, 0.8333, 0.5893, 0.8333, 0.5893, 0.8333, 0.625, 0.8333, 0.625, 0.9167, 0.5893, 0.9167, 0.5893, 0.25, 0.625, 0.25, 0.625, 0.3333, 0.5893, 0.3333, 0.5893, 0.3333, 0.625, 0.3333, 0.625, 0.4167, 0.5893, 0.4167, 0.2083, 0.5, 0.2917, 0.5, 0.2917, 0.5833, 0.2083, 0.5833, 0.2083, 0.5833, 0.2917, 0.5833, 0.2917, 0.6667, 0.2083, 0.6667, 0.125, 0.5, 0.2083, 0.5, 0.2083, 0.5833, 0.125, 0.5833, 0.125, 0.5833, 0.2083, 0.5833, 0.2083, 0.6667, 0.125, 0.6667, 0.5536, 0.0, 0.5893, 0.0, 0.5893, 0.08333, 0.5536, 0.08333, 0.5536, 0.08333, 0.5893, 0.08333, 0.5893, 0.1667, 0.5536, 0.1667, 0.5179, 0.0, 0.5536, 0.0, 0.5536, 0.08333, 0.5179, 0.08333, 0.5179, 0.08333, 0.5536, 0.08333, 0.5536, 0.1667, 0.5179, 0.1667, 0.4821, 0.0, 0.5179, 0.0, 0.5179, 0.08333, 0.4821, 0.08333, 0.4821, 0.08333, 0.5179, 0.08333, 0.5179, 0.1667, 0.4821, 0.1667, 0.4464, 0.0, 0.4821, 0.0, 0.4821, 0.08333, 0.4464, 0.08333, 0.4464, 0.08333, 0.4821, 0.08333, 0.4821, 0.1667, 0.4464, 0.1667, 0.4107, 0.0, 0.4464, 0.0, 0.4464, 0.08333, 0.4107, 0.08333, 0.4107, 0.08333, 0.4464, 0.08333, 0.4464, 0.1667, 0.4107, 0.1667, 0.375, 0.0, 0.4107, 0.0, 0.4107, 0.08333, 0.375, 0.08333, 0.375, 0.08333, 0.4107, 0.08333, 0.4107, 0.1667, 0.375, 0.1667, 0.5536, 0.5, 0.5893, 0.5, 0.5893, 0.5833, 0.5536, 0.5833, 0.5536, 0.5833, 0.5893, 0.5833, 0.5893, 0.6667, 0.5536, 0.6667, 0.5179, 0.5, 0.5536, 0.5, 0.5536, 0.5833, 0.5179, 0.5833, 0.5179, 0.5833, 0.5536, 0.5833, 0.5536, 0.6667, 0.5179, 0.6667, 0.4821, 0.5, 0.5179, 0.5, 0.5179, 0.5833, 0.4821, 0.5833, 0.4821, 0.5833, 0.5179, 0.5833, 0.5179, 0.6667, 0.4821, 0.6667, 0.4464, 0.5, 0.4821, 0.5, 0.4821, 0.5833, 0.4464, 0.5833, 0.4464, 0.5833, 0.4821, 0.5833, 0.4821, 0.6667, 0.4464, 0.6667, 0.4107, 0.5, 0.4464, 0.5, 0.4464, 0.5833, 0.4107, 0.5833, 0.4107, 0.5833, 0.4464, 0.5833, 0.4464, 0.6667, 0.4107, 0.6667, 0.375, 0.5, 0.4107, 0.5, 0.4107, 0.5833, 0.375, 0.5833, 0.375, 0.5833, 0.4107, 0.5833, 0.4107, 0.6667, 0.375, 0.6667, 0.2917, 0.5, 0.375, 0.5, 0.375, 0.5833, 0.2917, 0.5833, 0.2917, 0.5833, 0.375, 0.5833, 0.375, 0.6667, 0.2917, 0.6667, 0.5893, 0.5, 0.625, 0.5, 0.625, 0.5833, 0.5893, 0.5833, 0.5893, 0.5833, 0.625, 0.5833, 0.625, 0.6667, 0.5893, 0.6667, 0.5893, 0.0, 0.625, 0.0, 0.625, 0.08333, 0.5893, 0.08333, 0.5893, 0.08333, 0.625, 0.08333, 0.625, 0.1667, 0.5893, 0.1667])
me_cube_001.use_remesh_fix_poles = True
me_cube_001.use_remesh_preserve_attributes = False
me_cube_001.update()
me_cube_002 = bpy.data.meshes.new('Cube.002')
me_cube_002.from_pydata([(-0.05, -0.05, -0.05), (-0.05, -0.05, 0.05), (-0.05, 0.05, -0.05), (-0.05, 0.05, 0.05), (0.05, -0.05, -0.05), (0.05, -0.05, 0.05), (0.05, 0.05, -0.05), (0.05, 0.05, 0.05)], [], [(0, 1, 3, 2), (2, 3, 7, 6), (6, 7, 5, 4), (4, 5, 1, 0), (2, 6, 4, 0), (7, 3, 1, 5)])
_uv = me_cube_002.uv_layers.new(name='UVMap')
_uv.uv.foreach_set('vector', [0.375, 0.0, 0.625, 0.0, 0.625, 0.25, 0.375, 0.25, 0.375, 0.25, 0.625, 0.25, 0.625, 0.5, 0.375, 0.5, 0.375, 0.5, 0.625, 0.5, 0.625, 0.75, 0.375, 0.75, 0.375, 0.75, 0.625, 0.75, 0.625, 1.0, 0.375, 1.0, 0.125, 0.5, 0.375, 0.5, 0.375, 0.75, 0.125, 0.75, 0.625, 0.5, 0.875, 0.5, 0.875, 0.75, 0.625, 0.75])
me_cube_002.use_remesh_fix_poles = True
me_cube_002.use_remesh_preserve_attributes = False
me_cube_002.update()
me_cube_003 = bpy.data.meshes.new('Cube.003')
me_cube_003.from_pydata([(-0.05, -0.05, -0.05), (-0.05, -0.05, 0.05), (-0.05, 0.05, -0.05), (-0.05, 0.05, 0.05), (0.05, -0.05, -0.05), (0.05, -0.05, 0.05), (0.05, 0.05, -0.05), (0.05, 0.05, 0.05)], [], [(0, 1, 3, 2), (2, 3, 7, 6), (6, 7, 5, 4), (4, 5, 1, 0), (2, 6, 4, 0), (7, 3, 1, 5)])
_uv = me_cube_003.uv_layers.new(name='UVMap')
_uv.uv.foreach_set('vector', [0.375, 0.0, 0.625, 0.0, 0.625, 0.25, 0.375, 0.25, 0.375, 0.25, 0.625, 0.25, 0.625, 0.5, 0.375, 0.5, 0.375, 0.5, 0.625, 0.5, 0.625, 0.75, 0.375, 0.75, 0.375, 0.75, 0.625, 0.75, 0.625, 1.0, 0.375, 1.0, 0.125, 0.5, 0.375, 0.5, 0.375, 0.75, 0.125, 0.75, 0.625, 0.5, 0.875, 0.5, 0.875, 0.75, 0.625, 0.75])
me_cube_003.use_remesh_fix_poles = True
me_cube_003.use_remesh_preserve_attributes = False
me_cube_003.update()
me_cube_004 = bpy.data.meshes.new('Cube.004')
me_cube_004.from_pydata([(-0.05, -0.05, -0.05), (-0.05, -0.05, 0.05), (-0.05, 0.05, -0.05), (-0.05, 0.05, 0.05), (0.05, -0.05, -0.05), (0.05, -0.05, 0.05), (0.05, 0.05, -0.05), (0.05, 0.05, 0.05)], [], [(0, 1, 3, 2), (2, 3, 7, 6), (6, 7, 5, 4), (4, 5, 1, 0), (2, 6, 4, 0), (7, 3, 1, 5)])
_uv = me_cube_004.uv_layers.new(name='UVMap')
_uv.uv.foreach_set('vector', [0.375, 0.0, 0.625, 0.0, 0.625, 0.25, 0.375, 0.25, 0.375, 0.25, 0.625, 0.25, 0.625, 0.5, 0.375, 0.5, 0.375, 0.5, 0.625, 0.5, 0.625, 0.75, 0.375, 0.75, 0.375, 0.75, 0.625, 0.75, 0.625, 1.0, 0.375, 1.0, 0.125, 0.5, 0.375, 0.5, 0.375, 0.75, 0.125, 0.75, 0.625, 0.5, 0.875, 0.5, 0.875, 0.75, 0.625, 0.75])
me_cube_004.use_remesh_fix_poles = True
me_cube_004.use_remesh_preserve_attributes = False
me_cube_004.update()

# ---- objects
ob_ref = bpy.data.objects.new('ref', me_cube)
ob_stooltop = bpy.data.objects.new('stooltop', me_cylinder)
ob_oldleg = bpy.data.objects.new('oldleg', me_cylinder_003)
ob_seat = bpy.data.objects.new('Seat', me_cylinder_001)
ob_leg = bpy.data.objects.new('Leg', me_cube_001)
ob_leg_001 = bpy.data.objects.new('Leg.001', me_cube_002)
ob_leg_002 = bpy.data.objects.new('Leg.002', me_cube_003)
ob_leg_003 = bpy.data.objects.new('Leg.003', me_cube_004)

# ---- transforms, parenting, visibility, modifiers, constraints
ob_ref.location = (0.0, 1.0, 0.0)
ob_ref.scale = (0.4, 0.4, 0.8)
ob_ref.lock_rotations_4d = False
ob_ref.empty_display_type = 'ARROWS'
ob_ref.lineart.crease_threshold = 0.0
ob_stooltop.location = (0.0, 0.0, 0.75)
ob_stooltop.scale = (1.05, 1.05, 1.2)
ob_oldleg.location = (0.0, -0.2441, -0.04)
ob_oldleg.rotation_euler = (0.0, -0.08727, -1.571)
ob_oldleg.scale = (0.95, 1.0, 1.0)
ob_seat.location = (0.0, 0.0, 0.7532)
ob_leg.location = (0.2229, -0.2358, -0.04336)
ob_leg.scale = (0.825, 0.825, 14.88)
ob_leg_001.location = (0.2229, 0.2365, -0.04336)
ob_leg_001.scale = (1.0, 1.0, 14.88)
ob_leg_002.location = (-0.2256, 0.2365, -0.04336)
ob_leg_002.scale = (1.0, 1.0, 14.88)
ob_leg_003.location = (-0.2256, -0.2358, -0.04336)
ob_leg_003.scale = (1.0, 1.0, 14.88)

# ---- collection membership
col_collection.objects.link(ob_ref)
col_collection.objects.link(ob_stooltop)
col_collection.objects.link(ob_oldleg)
col_collection.objects.link(ob_seat)
col_collection.objects.link(ob_leg)
col_collection.objects.link(ob_leg_001)
col_collection.objects.link(ob_leg_002)
col_collection.objects.link(ob_leg_003)

# ---- scene / render settings (as saved in the file)
scene.frame_start = 1; scene.frame_end = 250; scene.frame_set(1)
scene.render.engine = 'BLENDER_EEVEE_NEXT'
scene.cycles.sampling_pattern = 'TABULATED_SOBOL'
scene.cycles.use_light_tree = False
scene.view_settings.view_transform = 'Filmic'
bpy.context.view_layer.update()

# ---- added for rendering (the .blend has no active camera and no usable light): camera, sun
cam_auto = bpy.data.cameras.new('AutoCamera')
cam_auto.lens = 50.0
cam_auto.sensor_width = 36.0
cam_auto.clip_end = 1000.0
ob_auto_camera = bpy.data.objects.new('AutoCamera', cam_auto)
scene.collection.objects.link(ob_auto_camera)
ob_auto_camera.location = (2.55595, -2.63063, 2.01021)
ob_auto_camera.rotation_euler = (1.09748, -7.21219e-08, 0.694738)
scene.camera = ob_auto_camera
light_auto_sun = bpy.data.lights.new('AutoSun', 'SUN')
light_auto_sun.energy = 3.0
light_auto_sun.angle = 0.0523599
ob_auto_sun = bpy.data.objects.new('AutoSun', light_auto_sun)
scene.collection.objects.link(ob_auto_sun)
ob_auto_sun.rotation_euler = (0.872665, 0.174533, 0.523599)
bpy.context.view_layer.update()
